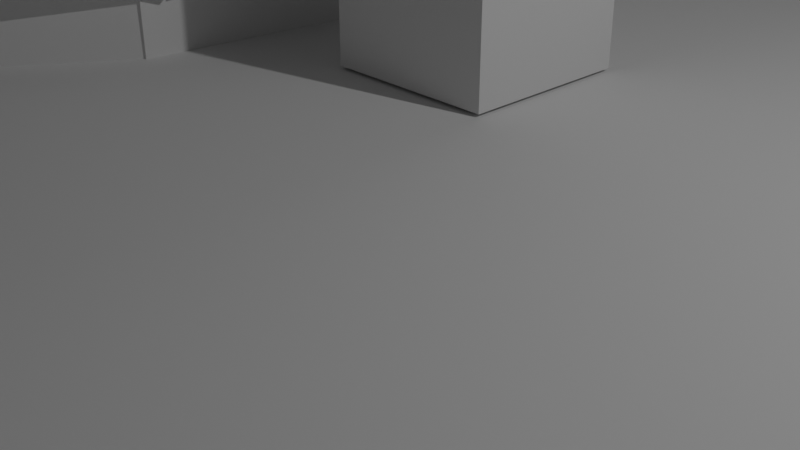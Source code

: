 # Source: blend.blend  (saved by Blender 2.81.16; exported with 4.5.12 LTS)
import bpy
from mathutils import Matrix  # noqa: F401  (used for matrix-valued properties, if any)

bpy.ops.wm.read_factory_settings(use_empty=True)
scene = bpy.context.scene
scene.name = 'Scene'

# ---- collections
col_collection = bpy.data.collections.new('Collection'); scene.collection.children.link(col_collection)
col_ring = bpy.data.collections.new('ring'); col_collection.children.link(col_ring)
col_ring_001 = bpy.data.collections.new('ring.001'); col_collection.children.link(col_ring_001)
col_ring_002 = bpy.data.collections.new('ring.002'); col_collection.children.link(col_ring_002)
col_ring_004 = bpy.data.collections.new('ring.004'); col_collection.children.link(col_ring_004)
col_ring_005 = bpy.data.collections.new('ring.005'); col_collection.children.link(col_ring_005)

# ---- world
world_world = bpy.data.worlds.new('World'); scene.world = world_world
world_world.use_nodes = True; world_world.node_tree.nodes.clear()
_N = world_world.node_tree.nodes; _L = world_world.node_tree.links
n0 = _N.new('ShaderNodeOutputWorld'); n0.name = 'World Output'; n0.location = (300, 300)
n1 = _N.new('ShaderNodeBackground'); n1.name = 'Background'; n1.location = (10, 300)
n1.inputs[0].default_value = (0.05088, 0.05088, 0.05088, 1.0)
_L.new(n1.outputs[0], n0.inputs[0])
n0.is_active_output = True
world_world.color = (0.05088, 0.05088, 0.05088)
world_world.use_sun_shadow = False
world_world.sun_shadow_jitter_overblur = 0.0

# ---- cameras
cam_camera = bpy.data.cameras.new('Camera')
cam_camera.clip_end = 100.0
cam_camera.ortho_scale = 7.314

# ---- lights
light_light = bpy.data.lights.new('Light', 'POINT')
light_light.transmission_factor = 0.0
light_light.energy = 1000.0
light_light.shadow_soft_size = 0.1
light_light.shadow_maximum_resolution = 0.006
light_light.use_absolute_resolution = True

# ---- meshes
me_cube_002 = bpy.data.meshes.new('Cube.002')
me_cube_002.from_pydata([(-1.0, -1.0, -1.0), (-1.0, -1.0, 1.0), (-1.0, 1.0, -1.0), (-1.0, 1.0, 1.0), (1.0, -1.0, -1.0), (1.0, -1.0, 1.0), (1.0, 1.0, -1.0), (1.0, 1.0, 1.0)], [], [(0, 1, 3, 2), (2, 3, 7, 6), (6, 7, 5, 4), (4, 5, 1, 0), (2, 6, 4, 0), (7, 3, 1, 5)])
_uv = me_cube_002.uv_layers.new(name='UVMap')
_uv.uv.foreach_set('vector', [0.375, 0.0, 0.625, 0.0, 0.625, 0.25, 0.375, 0.25, 0.375, 0.25, 0.625, 0.25, 0.625, 0.5, 0.375, 0.5, 0.375, 0.5, 0.625, 0.5, 0.625, 0.75, 0.375, 0.75, 0.375, 0.75, 0.625, 0.75, 0.625, 1.0, 0.375, 1.0, 0.125, 0.5, 0.375, 0.5, 0.375, 0.75, 0.125, 0.75, 0.625, 0.5, 0.875, 0.5, 0.875, 0.75, 0.625, 0.75])
me_cube_002.use_remesh_fix_poles = True
me_cube_002.use_remesh_preserve_attributes = False
me_cube_002.use_mirror_vertex_groups = False
me_cube_002.update()
me_cube_003 = bpy.data.meshes.new('Cube.003')
me_cube_003.from_pydata([(-1.0, -1.0, -1.0), (-1.0, -1.0, 1.0), (-1.0, 1.0, -1.0), (-1.0, 1.0, 1.0), (1.0, -1.0, -1.0), (1.0, -1.0, 1.0), (1.0, 1.0, -1.0), (1.0, 1.0, 1.0)], [], [(0, 1, 3, 2), (2, 3, 7, 6), (6, 7, 5, 4), (4, 5, 1, 0), (2, 6, 4, 0), (7, 3, 1, 5)])
_uv = me_cube_003.uv_layers.new(name='UVMap')
_uv.uv.foreach_set('vector', [0.375, 0.0, 0.625, 0.0, 0.625, 0.25, 0.375, 0.25, 0.375, 0.25, 0.625, 0.25, 0.625, 0.5, 0.375, 0.5, 0.375, 0.5, 0.625, 0.5, 0.625, 0.75, 0.375, 0.75, 0.375, 0.75, 0.625, 0.75, 0.625, 1.0, 0.375, 1.0, 0.125, 0.5, 0.375, 0.5, 0.375, 0.75, 0.125, 0.75, 0.625, 0.5, 0.875, 0.5, 0.875, 0.75, 0.625, 0.75])
me_cube_003.use_remesh_fix_poles = True
me_cube_003.use_remesh_preserve_attributes = False
me_cube_003.use_mirror_vertex_groups = False
me_cube_003.update()
me_cube_004 = bpy.data.meshes.new('Cube.004')
me_cube_004.from_pydata([(-1.0, -1.0, -1.0), (-1.0, -1.0, 1.0), (-1.0, 1.0, -1.0), (-1.0, 1.0, 1.0), (1.0, -1.0, -1.0), (1.0, -1.0, 1.0), (1.0, 1.0, -1.0), (1.0, 1.0, 1.0)], [], [(0, 1, 3, 2), (2, 3, 7, 6), (6, 7, 5, 4), (4, 5, 1, 0), (2, 6, 4, 0), (7, 3, 1, 5)])
_uv = me_cube_004.uv_layers.new(name='UVMap')
_uv.uv.foreach_set('vector', [0.375, 0.0, 0.625, 0.0, 0.625, 0.25, 0.375, 0.25, 0.375, 0.25, 0.625, 0.25, 0.625, 0.5, 0.375, 0.5, 0.375, 0.5, 0.625, 0.5, 0.625, 0.75, 0.375, 0.75, 0.375, 0.75, 0.625, 0.75, 0.625, 1.0, 0.375, 1.0, 0.125, 0.5, 0.375, 0.5, 0.375, 0.75, 0.125, 0.75, 0.625, 0.5, 0.875, 0.5, 0.875, 0.75, 0.625, 0.75])
me_cube_004.use_remesh_fix_poles = True
me_cube_004.use_remesh_preserve_attributes = False
me_cube_004.use_mirror_vertex_groups = False
me_cube_004.update()
me_cube_005 = bpy.data.meshes.new('Cube.005')
me_cube_005.from_pydata([(-1.0, -1.0, -1.0), (-1.0, -1.0, 1.0), (-1.0, 1.0, -1.0), (-1.0, 1.0, 1.0), (1.0, -1.0, -1.0), (1.0, -1.0, 1.0), (1.0, 1.0, -1.0), (1.0, 1.0, 1.0)], [], [(0, 1, 3, 2), (2, 3, 7, 6), (6, 7, 5, 4), (4, 5, 1, 0), (2, 6, 4, 0), (7, 3, 1, 5)])
_uv = me_cube_005.uv_layers.new(name='UVMap')
_uv.uv.foreach_set('vector', [0.375, 0.0, 0.625, 0.0, 0.625, 0.25, 0.375, 0.25, 0.375, 0.25, 0.625, 0.25, 0.625, 0.5, 0.375, 0.5, 0.375, 0.5, 0.625, 0.5, 0.625, 0.75, 0.375, 0.75, 0.375, 0.75, 0.625, 0.75, 0.625, 1.0, 0.375, 1.0, 0.125, 0.5, 0.375, 0.5, 0.375, 0.75, 0.125, 0.75, 0.625, 0.5, 0.875, 0.5, 0.875, 0.75, 0.625, 0.75])
me_cube_005.use_remesh_fix_poles = True
me_cube_005.use_remesh_preserve_attributes = False
me_cube_005.use_mirror_vertex_groups = False
me_cube_005.update()
me_cube_006 = bpy.data.meshes.new('Cube.006')
me_cube_006.from_pydata([(-1.0, -1.0, -1.0), (-1.0, -1.0, 1.0), (-1.0, 1.0, -1.0), (-1.0, 1.0, 1.0), (1.0, -1.0, -1.0), (1.0, -1.0, 1.0), (1.0, 1.0, -1.0), (1.0, 1.0, 1.0)], [], [(0, 1, 3, 2), (2, 3, 7, 6), (6, 7, 5, 4), (4, 5, 1, 0), (2, 6, 4, 0), (7, 3, 1, 5)])
_uv = me_cube_006.uv_layers.new(name='UVMap')
_uv.uv.foreach_set('vector', [0.375, 0.0, 0.625, 0.0, 0.625, 0.25, 0.375, 0.25, 0.375, 0.25, 0.625, 0.25, 0.625, 0.5, 0.375, 0.5, 0.375, 0.5, 0.625, 0.5, 0.625, 0.75, 0.375, 0.75, 0.375, 0.75, 0.625, 0.75, 0.625, 1.0, 0.375, 1.0, 0.125, 0.5, 0.375, 0.5, 0.375, 0.75, 0.125, 0.75, 0.625, 0.5, 0.875, 0.5, 0.875, 0.75, 0.625, 0.75])
me_cube_006.use_remesh_fix_poles = True
me_cube_006.use_remesh_preserve_attributes = False
me_cube_006.use_mirror_vertex_groups = False
me_cube_006.update()
me_cube_007 = bpy.data.meshes.new('Cube.007')
me_cube_007.from_pydata([(-1.0, -1.0, -1.0), (-1.0, -1.0, 1.0), (-1.0, 1.0, -1.0), (-1.0, 1.0, 1.0), (1.0, -1.0, -1.0), (1.0, -1.0, 1.0), (1.0, 1.0, -1.0), (1.0, 1.0, 1.0)], [], [(0, 1, 3, 2), (2, 3, 7, 6), (6, 7, 5, 4), (4, 5, 1, 0), (2, 6, 4, 0), (7, 3, 1, 5)])
_uv = me_cube_007.uv_layers.new(name='UVMap')
_uv.uv.foreach_set('vector', [0.375, 0.0, 0.625, 0.0, 0.625, 0.25, 0.375, 0.25, 0.375, 0.25, 0.625, 0.25, 0.625, 0.5, 0.375, 0.5, 0.375, 0.5, 0.625, 0.5, 0.625, 0.75, 0.375, 0.75, 0.375, 0.75, 0.625, 0.75, 0.625, 1.0, 0.375, 1.0, 0.125, 0.5, 0.375, 0.5, 0.375, 0.75, 0.125, 0.75, 0.625, 0.5, 0.875, 0.5, 0.875, 0.75, 0.625, 0.75])
me_cube_007.use_remesh_fix_poles = True
me_cube_007.use_remesh_preserve_attributes = False
me_cube_007.use_mirror_vertex_groups = False
me_cube_007.update()
me_cube_008 = bpy.data.meshes.new('Cube.008')
me_cube_008.from_pydata([(-1.0, -1.0, -1.0), (-1.0, -1.0, 1.0), (-1.0, 1.0, -1.0), (-1.0, 1.0, 1.0), (1.0, -1.0, -1.0), (1.0, -1.0, 1.0), (1.0, 1.0, -1.0), (1.0, 1.0, 1.0)], [], [(0, 1, 3, 2), (2, 3, 7, 6), (6, 7, 5, 4), (4, 5, 1, 0), (2, 6, 4, 0), (7, 3, 1, 5)])
_uv = me_cube_008.uv_layers.new(name='UVMap')
_uv.uv.foreach_set('vector', [0.375, 0.0, 0.625, 0.0, 0.625, 0.25, 0.375, 0.25, 0.375, 0.25, 0.625, 0.25, 0.625, 0.5, 0.375, 0.5, 0.375, 0.5, 0.625, 0.5, 0.625, 0.75, 0.375, 0.75, 0.375, 0.75, 0.625, 0.75, 0.625, 1.0, 0.375, 1.0, 0.125, 0.5, 0.375, 0.5, 0.375, 0.75, 0.125, 0.75, 0.625, 0.5, 0.875, 0.5, 0.875, 0.75, 0.625, 0.75])
me_cube_008.use_remesh_fix_poles = True
me_cube_008.use_remesh_preserve_attributes = False
me_cube_008.use_mirror_vertex_groups = False
me_cube_008.update()
me_cube_009 = bpy.data.meshes.new('Cube.009')
me_cube_009.from_pydata([(-1.0, -1.0, -1.0), (-1.0, -1.0, 1.0), (-1.0, 1.0, -1.0), (-1.0, 1.0, 1.0), (1.0, -1.0, -1.0), (1.0, -1.0, 1.0), (1.0, 1.0, -1.0), (1.0, 1.0, 1.0)], [], [(0, 1, 3, 2), (2, 3, 7, 6), (6, 7, 5, 4), (4, 5, 1, 0), (2, 6, 4, 0), (7, 3, 1, 5)])
_uv = me_cube_009.uv_layers.new(name='UVMap')
_uv.uv.foreach_set('vector', [0.375, 0.0, 0.625, 0.0, 0.625, 0.25, 0.375, 0.25, 0.375, 0.25, 0.625, 0.25, 0.625, 0.5, 0.375, 0.5, 0.375, 0.5, 0.625, 0.5, 0.625, 0.75, 0.375, 0.75, 0.375, 0.75, 0.625, 0.75, 0.625, 1.0, 0.375, 1.0, 0.125, 0.5, 0.375, 0.5, 0.375, 0.75, 0.125, 0.75, 0.625, 0.5, 0.875, 0.5, 0.875, 0.75, 0.625, 0.75])
me_cube_009.use_remesh_fix_poles = True
me_cube_009.use_remesh_preserve_attributes = False
me_cube_009.use_mirror_vertex_groups = False
me_cube_009.update()
me_cube_010 = bpy.data.meshes.new('Cube.010')
me_cube_010.from_pydata([(-1.0, -1.0, -1.0), (-1.0, -1.0, 1.0), (-1.0, 1.0, -1.0), (-1.0, 1.0, 1.0), (1.0, -1.0, -1.0), (1.0, -1.0, 1.0), (1.0, 1.0, -1.0), (1.0, 1.0, 1.0)], [], [(0, 1, 3, 2), (2, 3, 7, 6), (6, 7, 5, 4), (4, 5, 1, 0), (2, 6, 4, 0), (7, 3, 1, 5)])
_uv = me_cube_010.uv_layers.new(name='UVMap')
_uv.uv.foreach_set('vector', [0.375, 0.0, 0.625, 0.0, 0.625, 0.25, 0.375, 0.25, 0.375, 0.25, 0.625, 0.25, 0.625, 0.5, 0.375, 0.5, 0.375, 0.5, 0.625, 0.5, 0.625, 0.75, 0.375, 0.75, 0.375, 0.75, 0.625, 0.75, 0.625, 1.0, 0.375, 1.0, 0.125, 0.5, 0.375, 0.5, 0.375, 0.75, 0.125, 0.75, 0.625, 0.5, 0.875, 0.5, 0.875, 0.75, 0.625, 0.75])
me_cube_010.use_remesh_fix_poles = True
me_cube_010.use_remesh_preserve_attributes = False
me_cube_010.use_mirror_vertex_groups = False
me_cube_010.update()
me_cube_011 = bpy.data.meshes.new('Cube.011')
me_cube_011.from_pydata([(-1.0, -1.0, -1.0), (-1.0, -1.0, 1.0), (-1.0, 1.0, -1.0), (-1.0, 1.0, 1.0), (1.0, -1.0, -1.0), (1.0, -1.0, 1.0), (1.0, 1.0, -1.0), (1.0, 1.0, 1.0)], [], [(0, 1, 3, 2), (2, 3, 7, 6), (6, 7, 5, 4), (4, 5, 1, 0), (2, 6, 4, 0), (7, 3, 1, 5)])
_uv = me_cube_011.uv_layers.new(name='UVMap')
_uv.uv.foreach_set('vector', [0.375, 0.0, 0.625, 0.0, 0.625, 0.25, 0.375, 0.25, 0.375, 0.25, 0.625, 0.25, 0.625, 0.5, 0.375, 0.5, 0.375, 0.5, 0.625, 0.5, 0.625, 0.75, 0.375, 0.75, 0.375, 0.75, 0.625, 0.75, 0.625, 1.0, 0.375, 1.0, 0.125, 0.5, 0.375, 0.5, 0.375, 0.75, 0.125, 0.75, 0.625, 0.5, 0.875, 0.5, 0.875, 0.75, 0.625, 0.75])
me_cube_011.use_remesh_fix_poles = True
me_cube_011.use_remesh_preserve_attributes = False
me_cube_011.use_mirror_vertex_groups = False
me_cube_011.update()
me_cube_012 = bpy.data.meshes.new('Cube.012')
me_cube_012.from_pydata([(-1.0, -1.0, -1.0), (-1.0, -1.0, 1.0), (-1.0, 1.0, -1.0), (-1.0, 1.0, 1.0), (1.0, -1.0, -1.0), (1.0, -1.0, 1.0), (1.0, 1.0, -1.0), (1.0, 1.0, 1.0)], [], [(0, 1, 3, 2), (2, 3, 7, 6), (6, 7, 5, 4), (4, 5, 1, 0), (2, 6, 4, 0), (7, 3, 1, 5)])
_uv = me_cube_012.uv_layers.new(name='UVMap')
_uv.uv.foreach_set('vector', [0.375, 0.0, 0.625, 0.0, 0.625, 0.25, 0.375, 0.25, 0.375, 0.25, 0.625, 0.25, 0.625, 0.5, 0.375, 0.5, 0.375, 0.5, 0.625, 0.5, 0.625, 0.75, 0.375, 0.75, 0.375, 0.75, 0.625, 0.75, 0.625, 1.0, 0.375, 1.0, 0.125, 0.5, 0.375, 0.5, 0.375, 0.75, 0.125, 0.75, 0.625, 0.5, 0.875, 0.5, 0.875, 0.75, 0.625, 0.75])
me_cube_012.use_remesh_fix_poles = True
me_cube_012.use_remesh_preserve_attributes = False
me_cube_012.use_mirror_vertex_groups = False
me_cube_012.update()
me_cube_013 = bpy.data.meshes.new('Cube.013')
me_cube_013.from_pydata([(-1.0, -1.0, -1.0), (-1.0, -1.0, 1.0), (-1.0, 1.0, -1.0), (-1.0, 1.0, 1.0), (1.0, -1.0, -1.0), (1.0, -1.0, 1.0), (1.0, 1.0, -1.0), (1.0, 1.0, 1.0)], [], [(0, 1, 3, 2), (2, 3, 7, 6), (6, 7, 5, 4), (4, 5, 1, 0), (2, 6, 4, 0), (7, 3, 1, 5)])
_uv = me_cube_013.uv_layers.new(name='UVMap')
_uv.uv.foreach_set('vector', [0.375, 0.0, 0.625, 0.0, 0.625, 0.25, 0.375, 0.25, 0.375, 0.25, 0.625, 0.25, 0.625, 0.5, 0.375, 0.5, 0.375, 0.5, 0.625, 0.5, 0.625, 0.75, 0.375, 0.75, 0.375, 0.75, 0.625, 0.75, 0.625, 1.0, 0.375, 1.0, 0.125, 0.5, 0.375, 0.5, 0.375, 0.75, 0.125, 0.75, 0.625, 0.5, 0.875, 0.5, 0.875, 0.75, 0.625, 0.75])
me_cube_013.use_remesh_fix_poles = True
me_cube_013.use_remesh_preserve_attributes = False
me_cube_013.use_mirror_vertex_groups = False
me_cube_013.update()
me_cube_001 = bpy.data.meshes.new('Cube.001')
me_cube_001.from_pydata([(-1.0, -1.0, -1.0), (-1.0, -1.0, 1.0), (-1.0, 1.0, -1.0), (-1.0, 1.0, 1.0), (1.0, -1.0, -1.0), (1.0, -1.0, 1.0), (1.0, 1.0, -1.0), (1.0, 1.0, 1.0)], [], [(0, 1, 3, 2), (2, 3, 7, 6), (6, 7, 5, 4), (4, 5, 1, 0), (2, 6, 4, 0), (7, 3, 1, 5)])
_uv = me_cube_001.uv_layers.new(name='UVMap')
_uv.uv.foreach_set('vector', [0.375, 0.0, 0.625, 0.0, 0.625, 0.25, 0.375, 0.25, 0.375, 0.25, 0.625, 0.25, 0.625, 0.5, 0.375, 0.5, 0.375, 0.5, 0.625, 0.5, 0.625, 0.75, 0.375, 0.75, 0.375, 0.75, 0.625, 0.75, 0.625, 1.0, 0.375, 1.0, 0.125, 0.5, 0.375, 0.5, 0.375, 0.75, 0.125, 0.75, 0.625, 0.5, 0.875, 0.5, 0.875, 0.75, 0.625, 0.75])
me_cube_001.use_remesh_fix_poles = True
me_cube_001.use_remesh_preserve_attributes = False
me_cube_001.use_mirror_vertex_groups = False
me_cube_001.update()
me_cube_014 = bpy.data.meshes.new('Cube.014')
me_cube_014.from_pydata([(-1.0, -1.0, -1.0), (-1.0, -1.0, 1.0), (-1.0, 1.0, -1.0), (-1.0, 1.0, 1.0), (1.0, -1.0, -1.0), (1.0, -1.0, 1.0), (1.0, 1.0, -1.0), (1.0, 1.0, 1.0)], [], [(0, 1, 3, 2), (2, 3, 7, 6), (6, 7, 5, 4), (4, 5, 1, 0), (2, 6, 4, 0), (7, 3, 1, 5)])
_uv = me_cube_014.uv_layers.new(name='UVMap')
_uv.uv.foreach_set('vector', [0.375, 0.0, 0.625, 0.0, 0.625, 0.25, 0.375, 0.25, 0.375, 0.25, 0.625, 0.25, 0.625, 0.5, 0.375, 0.5, 0.375, 0.5, 0.625, 0.5, 0.625, 0.75, 0.375, 0.75, 0.375, 0.75, 0.625, 0.75, 0.625, 1.0, 0.375, 1.0, 0.125, 0.5, 0.375, 0.5, 0.375, 0.75, 0.125, 0.75, 0.625, 0.5, 0.875, 0.5, 0.875, 0.75, 0.625, 0.75])
me_cube_014.use_remesh_fix_poles = True
me_cube_014.use_remesh_preserve_attributes = False
me_cube_014.use_mirror_vertex_groups = False
me_cube_014.update()
me_cube_015 = bpy.data.meshes.new('Cube.015')
me_cube_015.from_pydata([(-1.0, -1.0, -1.0), (-1.0, -1.0, 1.0), (-1.0, 1.0, -1.0), (-1.0, 1.0, 1.0), (1.0, -1.0, -1.0), (1.0, -1.0, 1.0), (1.0, 1.0, -1.0), (1.0, 1.0, 1.0)], [], [(0, 1, 3, 2), (2, 3, 7, 6), (6, 7, 5, 4), (4, 5, 1, 0), (2, 6, 4, 0), (7, 3, 1, 5)])
_uv = me_cube_015.uv_layers.new(name='UVMap')
_uv.uv.foreach_set('vector', [0.375, 0.0, 0.625, 0.0, 0.625, 0.25, 0.375, 0.25, 0.375, 0.25, 0.625, 0.25, 0.625, 0.5, 0.375, 0.5, 0.375, 0.5, 0.625, 0.5, 0.625, 0.75, 0.375, 0.75, 0.375, 0.75, 0.625, 0.75, 0.625, 1.0, 0.375, 1.0, 0.125, 0.5, 0.375, 0.5, 0.375, 0.75, 0.125, 0.75, 0.625, 0.5, 0.875, 0.5, 0.875, 0.75, 0.625, 0.75])
me_cube_015.use_remesh_fix_poles = True
me_cube_015.use_remesh_preserve_attributes = False
me_cube_015.use_mirror_vertex_groups = False
me_cube_015.update()
me_cube_016 = bpy.data.meshes.new('Cube.016')
me_cube_016.from_pydata([(-1.0, -1.0, -1.0), (-1.0, -1.0, 1.0), (-1.0, 1.0, -1.0), (-1.0, 1.0, 1.0), (1.0, -1.0, -1.0), (1.0, -1.0, 1.0), (1.0, 1.0, -1.0), (1.0, 1.0, 1.0)], [], [(0, 1, 3, 2), (2, 3, 7, 6), (6, 7, 5, 4), (4, 5, 1, 0), (2, 6, 4, 0), (7, 3, 1, 5)])
_uv = me_cube_016.uv_layers.new(name='UVMap')
_uv.uv.foreach_set('vector', [0.375, 0.0, 0.625, 0.0, 0.625, 0.25, 0.375, 0.25, 0.375, 0.25, 0.625, 0.25, 0.625, 0.5, 0.375, 0.5, 0.375, 0.5, 0.625, 0.5, 0.625, 0.75, 0.375, 0.75, 0.375, 0.75, 0.625, 0.75, 0.625, 1.0, 0.375, 1.0, 0.125, 0.5, 0.375, 0.5, 0.375, 0.75, 0.125, 0.75, 0.625, 0.5, 0.875, 0.5, 0.875, 0.75, 0.625, 0.75])
me_cube_016.use_remesh_fix_poles = True
me_cube_016.use_remesh_preserve_attributes = False
me_cube_016.use_mirror_vertex_groups = False
me_cube_016.update()
me_cube_017 = bpy.data.meshes.new('Cube.017')
me_cube_017.from_pydata([(-1.0, -1.0, -1.0), (-1.0, -1.0, 1.0), (-1.0, 1.0, -1.0), (-1.0, 1.0, 1.0), (1.0, -1.0, -1.0), (1.0, -1.0, 1.0), (1.0, 1.0, -1.0), (1.0, 1.0, 1.0)], [], [(0, 1, 3, 2), (2, 3, 7, 6), (6, 7, 5, 4), (4, 5, 1, 0), (2, 6, 4, 0), (7, 3, 1, 5)])
_uv = me_cube_017.uv_layers.new(name='UVMap')
_uv.uv.foreach_set('vector', [0.375, 0.0, 0.625, 0.0, 0.625, 0.25, 0.375, 0.25, 0.375, 0.25, 0.625, 0.25, 0.625, 0.5, 0.375, 0.5, 0.375, 0.5, 0.625, 0.5, 0.625, 0.75, 0.375, 0.75, 0.375, 0.75, 0.625, 0.75, 0.625, 1.0, 0.375, 1.0, 0.125, 0.5, 0.375, 0.5, 0.375, 0.75, 0.125, 0.75, 0.625, 0.5, 0.875, 0.5, 0.875, 0.75, 0.625, 0.75])
me_cube_017.use_remesh_fix_poles = True
me_cube_017.use_remesh_preserve_attributes = False
me_cube_017.use_mirror_vertex_groups = False
me_cube_017.update()
me_cube_018 = bpy.data.meshes.new('Cube.018')
me_cube_018.from_pydata([(-1.0, -1.0, -1.0), (-1.0, -1.0, 1.0), (-1.0, 1.0, -1.0), (-1.0, 1.0, 1.0), (1.0, -1.0, -1.0), (1.0, -1.0, 1.0), (1.0, 1.0, -1.0), (1.0, 1.0, 1.0)], [], [(0, 1, 3, 2), (2, 3, 7, 6), (6, 7, 5, 4), (4, 5, 1, 0), (2, 6, 4, 0), (7, 3, 1, 5)])
_uv = me_cube_018.uv_layers.new(name='UVMap')
_uv.uv.foreach_set('vector', [0.375, 0.0, 0.625, 0.0, 0.625, 0.25, 0.375, 0.25, 0.375, 0.25, 0.625, 0.25, 0.625, 0.5, 0.375, 0.5, 0.375, 0.5, 0.625, 0.5, 0.625, 0.75, 0.375, 0.75, 0.375, 0.75, 0.625, 0.75, 0.625, 1.0, 0.375, 1.0, 0.125, 0.5, 0.375, 0.5, 0.375, 0.75, 0.125, 0.75, 0.625, 0.5, 0.875, 0.5, 0.875, 0.75, 0.625, 0.75])
me_cube_018.use_remesh_fix_poles = True
me_cube_018.use_remesh_preserve_attributes = False
me_cube_018.use_mirror_vertex_groups = False
me_cube_018.update()
me_cube_019 = bpy.data.meshes.new('Cube.019')
me_cube_019.from_pydata([(-1.0, -1.0, -1.0), (-1.0, -1.0, 1.0), (-1.0, 1.0, -1.0), (-1.0, 1.0, 1.0), (1.0, -1.0, -1.0), (1.0, -1.0, 1.0), (1.0, 1.0, -1.0), (1.0, 1.0, 1.0)], [], [(0, 1, 3, 2), (2, 3, 7, 6), (6, 7, 5, 4), (4, 5, 1, 0), (2, 6, 4, 0), (7, 3, 1, 5)])
_uv = me_cube_019.uv_layers.new(name='UVMap')
_uv.uv.foreach_set('vector', [0.375, 0.0, 0.625, 0.0, 0.625, 0.25, 0.375, 0.25, 0.375, 0.25, 0.625, 0.25, 0.625, 0.5, 0.375, 0.5, 0.375, 0.5, 0.625, 0.5, 0.625, 0.75, 0.375, 0.75, 0.375, 0.75, 0.625, 0.75, 0.625, 1.0, 0.375, 1.0, 0.125, 0.5, 0.375, 0.5, 0.375, 0.75, 0.125, 0.75, 0.625, 0.5, 0.875, 0.5, 0.875, 0.75, 0.625, 0.75])
me_cube_019.use_remesh_fix_poles = True
me_cube_019.use_remesh_preserve_attributes = False
me_cube_019.use_mirror_vertex_groups = False
me_cube_019.update()
me_cube_020 = bpy.data.meshes.new('Cube.020')
me_cube_020.from_pydata([(-1.0, -1.0, -1.0), (-1.0, -1.0, 1.0), (-1.0, 1.0, -1.0), (-1.0, 1.0, 1.0), (1.0, -1.0, -1.0), (1.0, -1.0, 1.0), (1.0, 1.0, -1.0), (1.0, 1.0, 1.0)], [], [(0, 1, 3, 2), (2, 3, 7, 6), (6, 7, 5, 4), (4, 5, 1, 0), (2, 6, 4, 0), (7, 3, 1, 5)])
_uv = me_cube_020.uv_layers.new(name='UVMap')
_uv.uv.foreach_set('vector', [0.375, 0.0, 0.625, 0.0, 0.625, 0.25, 0.375, 0.25, 0.375, 0.25, 0.625, 0.25, 0.625, 0.5, 0.375, 0.5, 0.375, 0.5, 0.625, 0.5, 0.625, 0.75, 0.375, 0.75, 0.375, 0.75, 0.625, 0.75, 0.625, 1.0, 0.375, 1.0, 0.125, 0.5, 0.375, 0.5, 0.375, 0.75, 0.125, 0.75, 0.625, 0.5, 0.875, 0.5, 0.875, 0.75, 0.625, 0.75])
me_cube_020.use_remesh_fix_poles = True
me_cube_020.use_remesh_preserve_attributes = False
me_cube_020.use_mirror_vertex_groups = False
me_cube_020.update()
me_cube_021 = bpy.data.meshes.new('Cube.021')
me_cube_021.from_pydata([(-1.0, -1.0, -1.0), (-1.0, -1.0, 1.0), (-1.0, 1.0, -1.0), (-1.0, 1.0, 1.0), (1.0, -1.0, -1.0), (1.0, -1.0, 1.0), (1.0, 1.0, -1.0), (1.0, 1.0, 1.0)], [], [(0, 1, 3, 2), (2, 3, 7, 6), (6, 7, 5, 4), (4, 5, 1, 0), (2, 6, 4, 0), (7, 3, 1, 5)])
_uv = me_cube_021.uv_layers.new(name='UVMap')
_uv.uv.foreach_set('vector', [0.375, 0.0, 0.625, 0.0, 0.625, 0.25, 0.375, 0.25, 0.375, 0.25, 0.625, 0.25, 0.625, 0.5, 0.375, 0.5, 0.375, 0.5, 0.625, 0.5, 0.625, 0.75, 0.375, 0.75, 0.375, 0.75, 0.625, 0.75, 0.625, 1.0, 0.375, 1.0, 0.125, 0.5, 0.375, 0.5, 0.375, 0.75, 0.125, 0.75, 0.625, 0.5, 0.875, 0.5, 0.875, 0.75, 0.625, 0.75])
me_cube_021.use_remesh_fix_poles = True
me_cube_021.use_remesh_preserve_attributes = False
me_cube_021.use_mirror_vertex_groups = False
me_cube_021.update()
me_cube_022 = bpy.data.meshes.new('Cube.022')
me_cube_022.from_pydata([(-1.0, -1.0, -1.0), (-1.0, -1.0, 1.0), (-1.0, 1.0, -1.0), (-1.0, 1.0, 1.0), (1.0, -1.0, -1.0), (1.0, -1.0, 1.0), (1.0, 1.0, -1.0), (1.0, 1.0, 1.0)], [], [(0, 1, 3, 2), (2, 3, 7, 6), (6, 7, 5, 4), (4, 5, 1, 0), (2, 6, 4, 0), (7, 3, 1, 5)])
_uv = me_cube_022.uv_layers.new(name='UVMap')
_uv.uv.foreach_set('vector', [0.375, 0.0, 0.625, 0.0, 0.625, 0.25, 0.375, 0.25, 0.375, 0.25, 0.625, 0.25, 0.625, 0.5, 0.375, 0.5, 0.375, 0.5, 0.625, 0.5, 0.625, 0.75, 0.375, 0.75, 0.375, 0.75, 0.625, 0.75, 0.625, 1.0, 0.375, 1.0, 0.125, 0.5, 0.375, 0.5, 0.375, 0.75, 0.125, 0.75, 0.625, 0.5, 0.875, 0.5, 0.875, 0.75, 0.625, 0.75])
me_cube_022.use_remesh_fix_poles = True
me_cube_022.use_remesh_preserve_attributes = False
me_cube_022.use_mirror_vertex_groups = False
me_cube_022.update()
me_cube_023 = bpy.data.meshes.new('Cube.023')
me_cube_023.from_pydata([(-1.0, -1.0, -1.0), (-1.0, -1.0, 1.0), (-1.0, 1.0, -1.0), (-1.0, 1.0, 1.0), (1.0, -1.0, -1.0), (1.0, -1.0, 1.0), (1.0, 1.0, -1.0), (1.0, 1.0, 1.0)], [], [(0, 1, 3, 2), (2, 3, 7, 6), (6, 7, 5, 4), (4, 5, 1, 0), (2, 6, 4, 0), (7, 3, 1, 5)])
_uv = me_cube_023.uv_layers.new(name='UVMap')
_uv.uv.foreach_set('vector', [0.375, 0.0, 0.625, 0.0, 0.625, 0.25, 0.375, 0.25, 0.375, 0.25, 0.625, 0.25, 0.625, 0.5, 0.375, 0.5, 0.375, 0.5, 0.625, 0.5, 0.625, 0.75, 0.375, 0.75, 0.375, 0.75, 0.625, 0.75, 0.625, 1.0, 0.375, 1.0, 0.125, 0.5, 0.375, 0.5, 0.375, 0.75, 0.125, 0.75, 0.625, 0.5, 0.875, 0.5, 0.875, 0.75, 0.625, 0.75])
me_cube_023.use_remesh_fix_poles = True
me_cube_023.use_remesh_preserve_attributes = False
me_cube_023.use_mirror_vertex_groups = False
me_cube_023.update()
me_cube_024 = bpy.data.meshes.new('Cube.024')
me_cube_024.from_pydata([(-1.0, -1.0, -1.0), (-1.0, -1.0, 1.0), (-1.0, 1.0, -1.0), (-1.0, 1.0, 1.0), (1.0, -1.0, -1.0), (1.0, -1.0, 1.0), (1.0, 1.0, -1.0), (1.0, 1.0, 1.0)], [], [(0, 1, 3, 2), (2, 3, 7, 6), (6, 7, 5, 4), (4, 5, 1, 0), (2, 6, 4, 0), (7, 3, 1, 5)])
_uv = me_cube_024.uv_layers.new(name='UVMap')
_uv.uv.foreach_set('vector', [0.375, 0.0, 0.625, 0.0, 0.625, 0.25, 0.375, 0.25, 0.375, 0.25, 0.625, 0.25, 0.625, 0.5, 0.375, 0.5, 0.375, 0.5, 0.625, 0.5, 0.625, 0.75, 0.375, 0.75, 0.375, 0.75, 0.625, 0.75, 0.625, 1.0, 0.375, 1.0, 0.125, 0.5, 0.375, 0.5, 0.375, 0.75, 0.125, 0.75, 0.625, 0.5, 0.875, 0.5, 0.875, 0.75, 0.625, 0.75])
me_cube_024.use_remesh_fix_poles = True
me_cube_024.use_remesh_preserve_attributes = False
me_cube_024.use_mirror_vertex_groups = False
me_cube_024.update()
me_cube_025 = bpy.data.meshes.new('Cube.025')
me_cube_025.from_pydata([(-1.0, -1.0, -1.0), (-1.0, -1.0, 1.0), (-1.0, 1.0, -1.0), (-1.0, 1.0, 1.0), (1.0, -1.0, -1.0), (1.0, -1.0, 1.0), (1.0, 1.0, -1.0), (1.0, 1.0, 1.0)], [], [(0, 1, 3, 2), (2, 3, 7, 6), (6, 7, 5, 4), (4, 5, 1, 0), (2, 6, 4, 0), (7, 3, 1, 5)])
_uv = me_cube_025.uv_layers.new(name='UVMap')
_uv.uv.foreach_set('vector', [0.375, 0.0, 0.625, 0.0, 0.625, 0.25, 0.375, 0.25, 0.375, 0.25, 0.625, 0.25, 0.625, 0.5, 0.375, 0.5, 0.375, 0.5, 0.625, 0.5, 0.625, 0.75, 0.375, 0.75, 0.375, 0.75, 0.625, 0.75, 0.625, 1.0, 0.375, 1.0, 0.125, 0.5, 0.375, 0.5, 0.375, 0.75, 0.125, 0.75, 0.625, 0.5, 0.875, 0.5, 0.875, 0.75, 0.625, 0.75])
me_cube_025.use_remesh_fix_poles = True
me_cube_025.use_remesh_preserve_attributes = False
me_cube_025.use_mirror_vertex_groups = False
me_cube_025.update()
me_cube_026 = bpy.data.meshes.new('Cube.026')
me_cube_026.from_pydata([(-1.0, -1.0, -1.0), (-1.0, -1.0, 1.0), (-1.0, 1.0, -1.0), (-1.0, 1.0, 1.0), (1.0, -1.0, -1.0), (1.0, -1.0, 1.0), (1.0, 1.0, -1.0), (1.0, 1.0, 1.0)], [], [(0, 1, 3, 2), (2, 3, 7, 6), (6, 7, 5, 4), (4, 5, 1, 0), (2, 6, 4, 0), (7, 3, 1, 5)])
_uv = me_cube_026.uv_layers.new(name='UVMap')
_uv.uv.foreach_set('vector', [0.375, 0.0, 0.625, 0.0, 0.625, 0.25, 0.375, 0.25, 0.375, 0.25, 0.625, 0.25, 0.625, 0.5, 0.375, 0.5, 0.375, 0.5, 0.625, 0.5, 0.625, 0.75, 0.375, 0.75, 0.375, 0.75, 0.625, 0.75, 0.625, 1.0, 0.375, 1.0, 0.125, 0.5, 0.375, 0.5, 0.375, 0.75, 0.125, 0.75, 0.625, 0.5, 0.875, 0.5, 0.875, 0.75, 0.625, 0.75])
me_cube_026.use_remesh_fix_poles = True
me_cube_026.use_remesh_preserve_attributes = False
me_cube_026.use_mirror_vertex_groups = False
me_cube_026.update()
me_cube_027 = bpy.data.meshes.new('Cube.027')
me_cube_027.from_pydata([(-1.0, -1.0, -1.0), (-1.0, -1.0, 1.0), (-1.0, 1.0, -1.0), (-1.0, 1.0, 1.0), (1.0, -1.0, -1.0), (1.0, -1.0, 1.0), (1.0, 1.0, -1.0), (1.0, 1.0, 1.0)], [], [(0, 1, 3, 2), (2, 3, 7, 6), (6, 7, 5, 4), (4, 5, 1, 0), (2, 6, 4, 0), (7, 3, 1, 5)])
_uv = me_cube_027.uv_layers.new(name='UVMap')
_uv.uv.foreach_set('vector', [0.375, 0.0, 0.625, 0.0, 0.625, 0.25, 0.375, 0.25, 0.375, 0.25, 0.625, 0.25, 0.625, 0.5, 0.375, 0.5, 0.375, 0.5, 0.625, 0.5, 0.625, 0.75, 0.375, 0.75, 0.375, 0.75, 0.625, 0.75, 0.625, 1.0, 0.375, 1.0, 0.125, 0.5, 0.375, 0.5, 0.375, 0.75, 0.125, 0.75, 0.625, 0.5, 0.875, 0.5, 0.875, 0.75, 0.625, 0.75])
me_cube_027.use_remesh_fix_poles = True
me_cube_027.use_remesh_preserve_attributes = False
me_cube_027.use_mirror_vertex_groups = False
me_cube_027.update()
me_cube_028 = bpy.data.meshes.new('Cube.028')
me_cube_028.from_pydata([(-1.0, -1.0, -1.0), (-1.0, -1.0, 1.0), (-1.0, 1.0, -1.0), (-1.0, 1.0, 1.0), (1.0, -1.0, -1.0), (1.0, -1.0, 1.0), (1.0, 1.0, -1.0), (1.0, 1.0, 1.0)], [], [(0, 1, 3, 2), (2, 3, 7, 6), (6, 7, 5, 4), (4, 5, 1, 0), (2, 6, 4, 0), (7, 3, 1, 5)])
_uv = me_cube_028.uv_layers.new(name='UVMap')
_uv.uv.foreach_set('vector', [0.375, 0.0, 0.625, 0.0, 0.625, 0.25, 0.375, 0.25, 0.375, 0.25, 0.625, 0.25, 0.625, 0.5, 0.375, 0.5, 0.375, 0.5, 0.625, 0.5, 0.625, 0.75, 0.375, 0.75, 0.375, 0.75, 0.625, 0.75, 0.625, 1.0, 0.375, 1.0, 0.125, 0.5, 0.375, 0.5, 0.375, 0.75, 0.125, 0.75, 0.625, 0.5, 0.875, 0.5, 0.875, 0.75, 0.625, 0.75])
me_cube_028.use_remesh_fix_poles = True
me_cube_028.use_remesh_preserve_attributes = False
me_cube_028.use_mirror_vertex_groups = False
me_cube_028.update()
me_cube_029 = bpy.data.meshes.new('Cube.029')
me_cube_029.from_pydata([(-1.0, -1.0, -1.0), (-1.0, -1.0, 1.0), (-1.0, 1.0, -1.0), (-1.0, 1.0, 1.0), (1.0, -1.0, -1.0), (1.0, -1.0, 1.0), (1.0, 1.0, -1.0), (1.0, 1.0, 1.0)], [], [(0, 1, 3, 2), (2, 3, 7, 6), (6, 7, 5, 4), (4, 5, 1, 0), (2, 6, 4, 0), (7, 3, 1, 5)])
_uv = me_cube_029.uv_layers.new(name='UVMap')
_uv.uv.foreach_set('vector', [0.375, 0.0, 0.625, 0.0, 0.625, 0.25, 0.375, 0.25, 0.375, 0.25, 0.625, 0.25, 0.625, 0.5, 0.375, 0.5, 0.375, 0.5, 0.625, 0.5, 0.625, 0.75, 0.375, 0.75, 0.375, 0.75, 0.625, 0.75, 0.625, 1.0, 0.375, 1.0, 0.125, 0.5, 0.375, 0.5, 0.375, 0.75, 0.125, 0.75, 0.625, 0.5, 0.875, 0.5, 0.875, 0.75, 0.625, 0.75])
me_cube_029.use_remesh_fix_poles = True
me_cube_029.use_remesh_preserve_attributes = False
me_cube_029.use_mirror_vertex_groups = False
me_cube_029.update()
me_cube_030 = bpy.data.meshes.new('Cube.030')
me_cube_030.from_pydata([(-1.0, -1.0, -1.0), (-1.0, -1.0, 1.0), (-1.0, 1.0, -1.0), (-1.0, 1.0, 1.0), (1.0, -1.0, -1.0), (1.0, -1.0, 1.0), (1.0, 1.0, -1.0), (1.0, 1.0, 1.0)], [], [(0, 1, 3, 2), (2, 3, 7, 6), (6, 7, 5, 4), (4, 5, 1, 0), (2, 6, 4, 0), (7, 3, 1, 5)])
_uv = me_cube_030.uv_layers.new(name='UVMap')
_uv.uv.foreach_set('vector', [0.375, 0.0, 0.625, 0.0, 0.625, 0.25, 0.375, 0.25, 0.375, 0.25, 0.625, 0.25, 0.625, 0.5, 0.375, 0.5, 0.375, 0.5, 0.625, 0.5, 0.625, 0.75, 0.375, 0.75, 0.375, 0.75, 0.625, 0.75, 0.625, 1.0, 0.375, 1.0, 0.125, 0.5, 0.375, 0.5, 0.375, 0.75, 0.125, 0.75, 0.625, 0.5, 0.875, 0.5, 0.875, 0.75, 0.625, 0.75])
me_cube_030.use_remesh_fix_poles = True
me_cube_030.use_remesh_preserve_attributes = False
me_cube_030.use_mirror_vertex_groups = False
me_cube_030.update()
me_cube_031 = bpy.data.meshes.new('Cube.031')
me_cube_031.from_pydata([(-1.0, -1.0, -1.0), (-1.0, -1.0, 1.0), (-1.0, 1.0, -1.0), (-1.0, 1.0, 1.0), (1.0, -1.0, -1.0), (1.0, -1.0, 1.0), (1.0, 1.0, -1.0), (1.0, 1.0, 1.0)], [], [(0, 1, 3, 2), (2, 3, 7, 6), (6, 7, 5, 4), (4, 5, 1, 0), (2, 6, 4, 0), (7, 3, 1, 5)])
_uv = me_cube_031.uv_layers.new(name='UVMap')
_uv.uv.foreach_set('vector', [0.375, 0.0, 0.625, 0.0, 0.625, 0.25, 0.375, 0.25, 0.375, 0.25, 0.625, 0.25, 0.625, 0.5, 0.375, 0.5, 0.375, 0.5, 0.625, 0.5, 0.625, 0.75, 0.375, 0.75, 0.375, 0.75, 0.625, 0.75, 0.625, 1.0, 0.375, 1.0, 0.125, 0.5, 0.375, 0.5, 0.375, 0.75, 0.125, 0.75, 0.625, 0.5, 0.875, 0.5, 0.875, 0.75, 0.625, 0.75])
me_cube_031.use_remesh_fix_poles = True
me_cube_031.use_remesh_preserve_attributes = False
me_cube_031.use_mirror_vertex_groups = False
me_cube_031.update()
me_cube_032 = bpy.data.meshes.new('Cube.032')
me_cube_032.from_pydata([(-1.0, -1.0, -1.0), (-1.0, -1.0, 1.0), (-1.0, 1.0, -1.0), (-1.0, 1.0, 1.0), (1.0, -1.0, -1.0), (1.0, -1.0, 1.0), (1.0, 1.0, -1.0), (1.0, 1.0, 1.0)], [], [(0, 1, 3, 2), (2, 3, 7, 6), (6, 7, 5, 4), (4, 5, 1, 0), (2, 6, 4, 0), (7, 3, 1, 5)])
_uv = me_cube_032.uv_layers.new(name='UVMap')
_uv.uv.foreach_set('vector', [0.375, 0.0, 0.625, 0.0, 0.625, 0.25, 0.375, 0.25, 0.375, 0.25, 0.625, 0.25, 0.625, 0.5, 0.375, 0.5, 0.375, 0.5, 0.625, 0.5, 0.625, 0.75, 0.375, 0.75, 0.375, 0.75, 0.625, 0.75, 0.625, 1.0, 0.375, 1.0, 0.125, 0.5, 0.375, 0.5, 0.375, 0.75, 0.125, 0.75, 0.625, 0.5, 0.875, 0.5, 0.875, 0.75, 0.625, 0.75])
me_cube_032.use_remesh_fix_poles = True
me_cube_032.use_remesh_preserve_attributes = False
me_cube_032.use_mirror_vertex_groups = False
me_cube_032.update()
me_cube_033 = bpy.data.meshes.new('Cube.033')
me_cube_033.from_pydata([(-1.0, -1.0, -1.0), (-1.0, -1.0, 1.0), (-1.0, 1.0, -1.0), (-1.0, 1.0, 1.0), (1.0, -1.0, -1.0), (1.0, -1.0, 1.0), (1.0, 1.0, -1.0), (1.0, 1.0, 1.0)], [], [(0, 1, 3, 2), (2, 3, 7, 6), (6, 7, 5, 4), (4, 5, 1, 0), (2, 6, 4, 0), (7, 3, 1, 5)])
_uv = me_cube_033.uv_layers.new(name='UVMap')
_uv.uv.foreach_set('vector', [0.375, 0.0, 0.625, 0.0, 0.625, 0.25, 0.375, 0.25, 0.375, 0.25, 0.625, 0.25, 0.625, 0.5, 0.375, 0.5, 0.375, 0.5, 0.625, 0.5, 0.625, 0.75, 0.375, 0.75, 0.375, 0.75, 0.625, 0.75, 0.625, 1.0, 0.375, 1.0, 0.125, 0.5, 0.375, 0.5, 0.375, 0.75, 0.125, 0.75, 0.625, 0.5, 0.875, 0.5, 0.875, 0.75, 0.625, 0.75])
me_cube_033.use_remesh_fix_poles = True
me_cube_033.use_remesh_preserve_attributes = False
me_cube_033.use_mirror_vertex_groups = False
me_cube_033.update()
me_cube_034 = bpy.data.meshes.new('Cube.034')
me_cube_034.from_pydata([(-1.0, -1.0, -1.0), (-1.0, -1.0, 1.0), (-1.0, 1.0, -1.0), (-1.0, 1.0, 1.0), (1.0, -1.0, -1.0), (1.0, -1.0, 1.0), (1.0, 1.0, -1.0), (1.0, 1.0, 1.0)], [], [(0, 1, 3, 2), (2, 3, 7, 6), (6, 7, 5, 4), (4, 5, 1, 0), (2, 6, 4, 0), (7, 3, 1, 5)])
_uv = me_cube_034.uv_layers.new(name='UVMap')
_uv.uv.foreach_set('vector', [0.375, 0.0, 0.625, 0.0, 0.625, 0.25, 0.375, 0.25, 0.375, 0.25, 0.625, 0.25, 0.625, 0.5, 0.375, 0.5, 0.375, 0.5, 0.625, 0.5, 0.625, 0.75, 0.375, 0.75, 0.375, 0.75, 0.625, 0.75, 0.625, 1.0, 0.375, 1.0, 0.125, 0.5, 0.375, 0.5, 0.375, 0.75, 0.125, 0.75, 0.625, 0.5, 0.875, 0.5, 0.875, 0.75, 0.625, 0.75])
me_cube_034.use_remesh_fix_poles = True
me_cube_034.use_remesh_preserve_attributes = False
me_cube_034.use_mirror_vertex_groups = False
me_cube_034.update()
me_cube_035 = bpy.data.meshes.new('Cube.035')
me_cube_035.from_pydata([(-1.0, -1.0, -1.0), (-1.0, -1.0, 1.0), (-1.0, 1.0, -1.0), (-1.0, 1.0, 1.0), (1.0, -1.0, -1.0), (1.0, -1.0, 1.0), (1.0, 1.0, -1.0), (1.0, 1.0, 1.0)], [], [(0, 1, 3, 2), (2, 3, 7, 6), (6, 7, 5, 4), (4, 5, 1, 0), (2, 6, 4, 0), (7, 3, 1, 5)])
_uv = me_cube_035.uv_layers.new(name='UVMap')
_uv.uv.foreach_set('vector', [0.375, 0.0, 0.625, 0.0, 0.625, 0.25, 0.375, 0.25, 0.375, 0.25, 0.625, 0.25, 0.625, 0.5, 0.375, 0.5, 0.375, 0.5, 0.625, 0.5, 0.625, 0.75, 0.375, 0.75, 0.375, 0.75, 0.625, 0.75, 0.625, 1.0, 0.375, 1.0, 0.125, 0.5, 0.375, 0.5, 0.375, 0.75, 0.125, 0.75, 0.625, 0.5, 0.875, 0.5, 0.875, 0.75, 0.625, 0.75])
me_cube_035.use_remesh_fix_poles = True
me_cube_035.use_remesh_preserve_attributes = False
me_cube_035.use_mirror_vertex_groups = False
me_cube_035.update()
me_cube_036 = bpy.data.meshes.new('Cube.036')
me_cube_036.from_pydata([(-1.0, -1.0, -1.0), (-1.0, -1.0, 1.0), (-1.0, 1.0, -1.0), (-1.0, 1.0, 1.0), (1.0, -1.0, -1.0), (1.0, -1.0, 1.0), (1.0, 1.0, -1.0), (1.0, 1.0, 1.0)], [], [(0, 1, 3, 2), (2, 3, 7, 6), (6, 7, 5, 4), (4, 5, 1, 0), (2, 6, 4, 0), (7, 3, 1, 5)])
_uv = me_cube_036.uv_layers.new(name='UVMap')
_uv.uv.foreach_set('vector', [0.375, 0.0, 0.625, 0.0, 0.625, 0.25, 0.375, 0.25, 0.375, 0.25, 0.625, 0.25, 0.625, 0.5, 0.375, 0.5, 0.375, 0.5, 0.625, 0.5, 0.625, 0.75, 0.375, 0.75, 0.375, 0.75, 0.625, 0.75, 0.625, 1.0, 0.375, 1.0, 0.125, 0.5, 0.375, 0.5, 0.375, 0.75, 0.125, 0.75, 0.625, 0.5, 0.875, 0.5, 0.875, 0.75, 0.625, 0.75])
me_cube_036.use_remesh_fix_poles = True
me_cube_036.use_remesh_preserve_attributes = False
me_cube_036.use_mirror_vertex_groups = False
me_cube_036.update()
me_cube_037 = bpy.data.meshes.new('Cube.037')
me_cube_037.from_pydata([(-1.0, -1.0, -1.0), (-1.0, -1.0, 1.0), (-1.0, 1.0, -1.0), (-1.0, 1.0, 1.0), (1.0, -1.0, -1.0), (1.0, -1.0, 1.0), (1.0, 1.0, -1.0), (1.0, 1.0, 1.0)], [], [(0, 1, 3, 2), (2, 3, 7, 6), (6, 7, 5, 4), (4, 5, 1, 0), (2, 6, 4, 0), (7, 3, 1, 5)])
_uv = me_cube_037.uv_layers.new(name='UVMap')
_uv.uv.foreach_set('vector', [0.375, 0.0, 0.625, 0.0, 0.625, 0.25, 0.375, 0.25, 0.375, 0.25, 0.625, 0.25, 0.625, 0.5, 0.375, 0.5, 0.375, 0.5, 0.625, 0.5, 0.625, 0.75, 0.375, 0.75, 0.375, 0.75, 0.625, 0.75, 0.625, 1.0, 0.375, 1.0, 0.125, 0.5, 0.375, 0.5, 0.375, 0.75, 0.125, 0.75, 0.625, 0.5, 0.875, 0.5, 0.875, 0.75, 0.625, 0.75])
me_cube_037.use_remesh_fix_poles = True
me_cube_037.use_remesh_preserve_attributes = False
me_cube_037.use_mirror_vertex_groups = False
me_cube_037.update()
me_cube_038 = bpy.data.meshes.new('Cube.038')
me_cube_038.from_pydata([(-1.0, -1.0, -1.0), (-1.0, -1.0, 1.0), (-1.0, 1.0, -1.0), (-1.0, 1.0, 1.0), (1.0, -1.0, -1.0), (1.0, -1.0, 1.0), (1.0, 1.0, -1.0), (1.0, 1.0, 1.0)], [], [(0, 1, 3, 2), (2, 3, 7, 6), (6, 7, 5, 4), (4, 5, 1, 0), (2, 6, 4, 0), (7, 3, 1, 5)])
_uv = me_cube_038.uv_layers.new(name='UVMap')
_uv.uv.foreach_set('vector', [0.375, 0.0, 0.625, 0.0, 0.625, 0.25, 0.375, 0.25, 0.375, 0.25, 0.625, 0.25, 0.625, 0.5, 0.375, 0.5, 0.375, 0.5, 0.625, 0.5, 0.625, 0.75, 0.375, 0.75, 0.375, 0.75, 0.625, 0.75, 0.625, 1.0, 0.375, 1.0, 0.125, 0.5, 0.375, 0.5, 0.375, 0.75, 0.125, 0.75, 0.625, 0.5, 0.875, 0.5, 0.875, 0.75, 0.625, 0.75])
me_cube_038.use_remesh_fix_poles = True
me_cube_038.use_remesh_preserve_attributes = False
me_cube_038.use_mirror_vertex_groups = False
me_cube_038.update()
me_cube_039 = bpy.data.meshes.new('Cube.039')
me_cube_039.from_pydata([(-1.0, -1.0, -1.0), (-1.0, -1.0, 1.0), (-1.0, 1.0, -1.0), (-1.0, 1.0, 1.0), (1.0, -1.0, -1.0), (1.0, -1.0, 1.0), (1.0, 1.0, -1.0), (1.0, 1.0, 1.0)], [], [(0, 1, 3, 2), (2, 3, 7, 6), (6, 7, 5, 4), (4, 5, 1, 0), (2, 6, 4, 0), (7, 3, 1, 5)])
_uv = me_cube_039.uv_layers.new(name='UVMap')
_uv.uv.foreach_set('vector', [0.375, 0.0, 0.625, 0.0, 0.625, 0.25, 0.375, 0.25, 0.375, 0.25, 0.625, 0.25, 0.625, 0.5, 0.375, 0.5, 0.375, 0.5, 0.625, 0.5, 0.625, 0.75, 0.375, 0.75, 0.375, 0.75, 0.625, 0.75, 0.625, 1.0, 0.375, 1.0, 0.125, 0.5, 0.375, 0.5, 0.375, 0.75, 0.125, 0.75, 0.625, 0.5, 0.875, 0.5, 0.875, 0.75, 0.625, 0.75])
me_cube_039.use_remesh_fix_poles = True
me_cube_039.use_remesh_preserve_attributes = False
me_cube_039.use_mirror_vertex_groups = False
me_cube_039.update()
me_cube_053 = bpy.data.meshes.new('Cube.053')
me_cube_053.from_pydata([(-1.0, -1.0, -1.0), (-1.0, -1.0, 1.0), (-1.0, 1.0, -1.0), (-1.0, 1.0, 1.0), (1.0, -1.0, -1.0), (1.0, -1.0, 1.0), (1.0, 1.0, -1.0), (1.0, 1.0, 1.0)], [], [(0, 1, 3, 2), (2, 3, 7, 6), (6, 7, 5, 4), (4, 5, 1, 0), (2, 6, 4, 0), (7, 3, 1, 5)])
_uv = me_cube_053.uv_layers.new(name='UVMap')
_uv.uv.foreach_set('vector', [0.375, 0.0, 0.625, 0.0, 0.625, 0.25, 0.375, 0.25, 0.375, 0.25, 0.625, 0.25, 0.625, 0.5, 0.375, 0.5, 0.375, 0.5, 0.625, 0.5, 0.625, 0.75, 0.375, 0.75, 0.375, 0.75, 0.625, 0.75, 0.625, 1.0, 0.375, 1.0, 0.125, 0.5, 0.375, 0.5, 0.375, 0.75, 0.125, 0.75, 0.625, 0.5, 0.875, 0.5, 0.875, 0.75, 0.625, 0.75])
me_cube_053.use_remesh_fix_poles = True
me_cube_053.use_remesh_preserve_attributes = False
me_cube_053.use_mirror_vertex_groups = False
me_cube_053.update()
me_cube_054 = bpy.data.meshes.new('Cube.054')
me_cube_054.from_pydata([(-1.0, -1.0, -1.0), (-1.0, -1.0, 1.0), (-1.0, 1.0, -1.0), (-1.0, 1.0, 1.0), (1.0, -1.0, -1.0), (1.0, -1.0, 1.0), (1.0, 1.0, -1.0), (1.0, 1.0, 1.0)], [], [(0, 1, 3, 2), (2, 3, 7, 6), (6, 7, 5, 4), (4, 5, 1, 0), (2, 6, 4, 0), (7, 3, 1, 5)])
_uv = me_cube_054.uv_layers.new(name='UVMap')
_uv.uv.foreach_set('vector', [0.375, 0.0, 0.625, 0.0, 0.625, 0.25, 0.375, 0.25, 0.375, 0.25, 0.625, 0.25, 0.625, 0.5, 0.375, 0.5, 0.375, 0.5, 0.625, 0.5, 0.625, 0.75, 0.375, 0.75, 0.375, 0.75, 0.625, 0.75, 0.625, 1.0, 0.375, 1.0, 0.125, 0.5, 0.375, 0.5, 0.375, 0.75, 0.125, 0.75, 0.625, 0.5, 0.875, 0.5, 0.875, 0.75, 0.625, 0.75])
me_cube_054.use_remesh_fix_poles = True
me_cube_054.use_remesh_preserve_attributes = False
me_cube_054.use_mirror_vertex_groups = False
me_cube_054.update()
me_cube_055 = bpy.data.meshes.new('Cube.055')
me_cube_055.from_pydata([(-1.0, -1.0, -1.0), (-1.0, -1.0, 1.0), (-1.0, 1.0, -1.0), (-1.0, 1.0, 1.0), (1.0, -1.0, -1.0), (1.0, -1.0, 1.0), (1.0, 1.0, -1.0), (1.0, 1.0, 1.0)], [], [(0, 1, 3, 2), (2, 3, 7, 6), (6, 7, 5, 4), (4, 5, 1, 0), (2, 6, 4, 0), (7, 3, 1, 5)])
_uv = me_cube_055.uv_layers.new(name='UVMap')
_uv.uv.foreach_set('vector', [0.375, 0.0, 0.625, 0.0, 0.625, 0.25, 0.375, 0.25, 0.375, 0.25, 0.625, 0.25, 0.625, 0.5, 0.375, 0.5, 0.375, 0.5, 0.625, 0.5, 0.625, 0.75, 0.375, 0.75, 0.375, 0.75, 0.625, 0.75, 0.625, 1.0, 0.375, 1.0, 0.125, 0.5, 0.375, 0.5, 0.375, 0.75, 0.125, 0.75, 0.625, 0.5, 0.875, 0.5, 0.875, 0.75, 0.625, 0.75])
me_cube_055.use_remesh_fix_poles = True
me_cube_055.use_remesh_preserve_attributes = False
me_cube_055.use_mirror_vertex_groups = False
me_cube_055.update()
me_cube_056 = bpy.data.meshes.new('Cube.056')
me_cube_056.from_pydata([(-1.0, -1.0, -1.0), (-1.0, -1.0, 1.0), (-1.0, 1.0, -1.0), (-1.0, 1.0, 1.0), (1.0, -1.0, -1.0), (1.0, -1.0, 1.0), (1.0, 1.0, -1.0), (1.0, 1.0, 1.0)], [], [(0, 1, 3, 2), (2, 3, 7, 6), (6, 7, 5, 4), (4, 5, 1, 0), (2, 6, 4, 0), (7, 3, 1, 5)])
_uv = me_cube_056.uv_layers.new(name='UVMap')
_uv.uv.foreach_set('vector', [0.375, 0.0, 0.625, 0.0, 0.625, 0.25, 0.375, 0.25, 0.375, 0.25, 0.625, 0.25, 0.625, 0.5, 0.375, 0.5, 0.375, 0.5, 0.625, 0.5, 0.625, 0.75, 0.375, 0.75, 0.375, 0.75, 0.625, 0.75, 0.625, 1.0, 0.375, 1.0, 0.125, 0.5, 0.375, 0.5, 0.375, 0.75, 0.125, 0.75, 0.625, 0.5, 0.875, 0.5, 0.875, 0.75, 0.625, 0.75])
me_cube_056.use_remesh_fix_poles = True
me_cube_056.use_remesh_preserve_attributes = False
me_cube_056.use_mirror_vertex_groups = False
me_cube_056.update()
me_cube_057 = bpy.data.meshes.new('Cube.057')
me_cube_057.from_pydata([(-1.0, -1.0, -1.0), (-1.0, -1.0, 1.0), (-1.0, 1.0, -1.0), (-1.0, 1.0, 1.0), (1.0, -1.0, -1.0), (1.0, -1.0, 1.0), (1.0, 1.0, -1.0), (1.0, 1.0, 1.0)], [], [(0, 1, 3, 2), (2, 3, 7, 6), (6, 7, 5, 4), (4, 5, 1, 0), (2, 6, 4, 0), (7, 3, 1, 5)])
_uv = me_cube_057.uv_layers.new(name='UVMap')
_uv.uv.foreach_set('vector', [0.375, 0.0, 0.625, 0.0, 0.625, 0.25, 0.375, 0.25, 0.375, 0.25, 0.625, 0.25, 0.625, 0.5, 0.375, 0.5, 0.375, 0.5, 0.625, 0.5, 0.625, 0.75, 0.375, 0.75, 0.375, 0.75, 0.625, 0.75, 0.625, 1.0, 0.375, 1.0, 0.125, 0.5, 0.375, 0.5, 0.375, 0.75, 0.125, 0.75, 0.625, 0.5, 0.875, 0.5, 0.875, 0.75, 0.625, 0.75])
me_cube_057.use_remesh_fix_poles = True
me_cube_057.use_remesh_preserve_attributes = False
me_cube_057.use_mirror_vertex_groups = False
me_cube_057.update()
me_cube_058 = bpy.data.meshes.new('Cube.058')
me_cube_058.from_pydata([(-1.0, -1.0, -1.0), (-1.0, -1.0, 1.0), (-1.0, 1.0, -1.0), (-1.0, 1.0, 1.0), (1.0, -1.0, -1.0), (1.0, -1.0, 1.0), (1.0, 1.0, -1.0), (1.0, 1.0, 1.0)], [], [(0, 1, 3, 2), (2, 3, 7, 6), (6, 7, 5, 4), (4, 5, 1, 0), (2, 6, 4, 0), (7, 3, 1, 5)])
_uv = me_cube_058.uv_layers.new(name='UVMap')
_uv.uv.foreach_set('vector', [0.375, 0.0, 0.625, 0.0, 0.625, 0.25, 0.375, 0.25, 0.375, 0.25, 0.625, 0.25, 0.625, 0.5, 0.375, 0.5, 0.375, 0.5, 0.625, 0.5, 0.625, 0.75, 0.375, 0.75, 0.375, 0.75, 0.625, 0.75, 0.625, 1.0, 0.375, 1.0, 0.125, 0.5, 0.375, 0.5, 0.375, 0.75, 0.125, 0.75, 0.625, 0.5, 0.875, 0.5, 0.875, 0.75, 0.625, 0.75])
me_cube_058.use_remesh_fix_poles = True
me_cube_058.use_remesh_preserve_attributes = False
me_cube_058.use_mirror_vertex_groups = False
me_cube_058.update()
me_cube_059 = bpy.data.meshes.new('Cube.059')
me_cube_059.from_pydata([(-1.0, -1.0, -1.0), (-1.0, -1.0, 1.0), (-1.0, 1.0, -1.0), (-1.0, 1.0, 1.0), (1.0, -1.0, -1.0), (1.0, -1.0, 1.0), (1.0, 1.0, -1.0), (1.0, 1.0, 1.0)], [], [(0, 1, 3, 2), (2, 3, 7, 6), (6, 7, 5, 4), (4, 5, 1, 0), (2, 6, 4, 0), (7, 3, 1, 5)])
_uv = me_cube_059.uv_layers.new(name='UVMap')
_uv.uv.foreach_set('vector', [0.375, 0.0, 0.625, 0.0, 0.625, 0.25, 0.375, 0.25, 0.375, 0.25, 0.625, 0.25, 0.625, 0.5, 0.375, 0.5, 0.375, 0.5, 0.625, 0.5, 0.625, 0.75, 0.375, 0.75, 0.375, 0.75, 0.625, 0.75, 0.625, 1.0, 0.375, 1.0, 0.125, 0.5, 0.375, 0.5, 0.375, 0.75, 0.125, 0.75, 0.625, 0.5, 0.875, 0.5, 0.875, 0.75, 0.625, 0.75])
me_cube_059.use_remesh_fix_poles = True
me_cube_059.use_remesh_preserve_attributes = False
me_cube_059.use_mirror_vertex_groups = False
me_cube_059.update()
me_cube_060 = bpy.data.meshes.new('Cube.060')
me_cube_060.from_pydata([(-1.0, -1.0, -1.0), (-1.0, -1.0, 1.0), (-1.0, 1.0, -1.0), (-1.0, 1.0, 1.0), (1.0, -1.0, -1.0), (1.0, -1.0, 1.0), (1.0, 1.0, -1.0), (1.0, 1.0, 1.0)], [], [(0, 1, 3, 2), (2, 3, 7, 6), (6, 7, 5, 4), (4, 5, 1, 0), (2, 6, 4, 0), (7, 3, 1, 5)])
_uv = me_cube_060.uv_layers.new(name='UVMap')
_uv.uv.foreach_set('vector', [0.375, 0.0, 0.625, 0.0, 0.625, 0.25, 0.375, 0.25, 0.375, 0.25, 0.625, 0.25, 0.625, 0.5, 0.375, 0.5, 0.375, 0.5, 0.625, 0.5, 0.625, 0.75, 0.375, 0.75, 0.375, 0.75, 0.625, 0.75, 0.625, 1.0, 0.375, 1.0, 0.125, 0.5, 0.375, 0.5, 0.375, 0.75, 0.125, 0.75, 0.625, 0.5, 0.875, 0.5, 0.875, 0.75, 0.625, 0.75])
me_cube_060.use_remesh_fix_poles = True
me_cube_060.use_remesh_preserve_attributes = False
me_cube_060.use_mirror_vertex_groups = False
me_cube_060.update()
me_cube_061 = bpy.data.meshes.new('Cube.061')
me_cube_061.from_pydata([(-1.0, -1.0, -1.0), (-1.0, -1.0, 1.0), (-1.0, 1.0, -1.0), (-1.0, 1.0, 1.0), (1.0, -1.0, -1.0), (1.0, -1.0, 1.0), (1.0, 1.0, -1.0), (1.0, 1.0, 1.0)], [], [(0, 1, 3, 2), (2, 3, 7, 6), (6, 7, 5, 4), (4, 5, 1, 0), (2, 6, 4, 0), (7, 3, 1, 5)])
_uv = me_cube_061.uv_layers.new(name='UVMap')
_uv.uv.foreach_set('vector', [0.375, 0.0, 0.625, 0.0, 0.625, 0.25, 0.375, 0.25, 0.375, 0.25, 0.625, 0.25, 0.625, 0.5, 0.375, 0.5, 0.375, 0.5, 0.625, 0.5, 0.625, 0.75, 0.375, 0.75, 0.375, 0.75, 0.625, 0.75, 0.625, 1.0, 0.375, 1.0, 0.125, 0.5, 0.375, 0.5, 0.375, 0.75, 0.125, 0.75, 0.625, 0.5, 0.875, 0.5, 0.875, 0.75, 0.625, 0.75])
me_cube_061.use_remesh_fix_poles = True
me_cube_061.use_remesh_preserve_attributes = False
me_cube_061.use_mirror_vertex_groups = False
me_cube_061.update()
me_cube_062 = bpy.data.meshes.new('Cube.062')
me_cube_062.from_pydata([(-1.0, -1.0, -1.0), (-1.0, -1.0, 1.0), (-1.0, 1.0, -1.0), (-1.0, 1.0, 1.0), (1.0, -1.0, -1.0), (1.0, -1.0, 1.0), (1.0, 1.0, -1.0), (1.0, 1.0, 1.0)], [], [(0, 1, 3, 2), (2, 3, 7, 6), (6, 7, 5, 4), (4, 5, 1, 0), (2, 6, 4, 0), (7, 3, 1, 5)])
_uv = me_cube_062.uv_layers.new(name='UVMap')
_uv.uv.foreach_set('vector', [0.375, 0.0, 0.625, 0.0, 0.625, 0.25, 0.375, 0.25, 0.375, 0.25, 0.625, 0.25, 0.625, 0.5, 0.375, 0.5, 0.375, 0.5, 0.625, 0.5, 0.625, 0.75, 0.375, 0.75, 0.375, 0.75, 0.625, 0.75, 0.625, 1.0, 0.375, 1.0, 0.125, 0.5, 0.375, 0.5, 0.375, 0.75, 0.125, 0.75, 0.625, 0.5, 0.875, 0.5, 0.875, 0.75, 0.625, 0.75])
me_cube_062.use_remesh_fix_poles = True
me_cube_062.use_remesh_preserve_attributes = False
me_cube_062.use_mirror_vertex_groups = False
me_cube_062.update()
me_cube_063 = bpy.data.meshes.new('Cube.063')
me_cube_063.from_pydata([(-1.0, -1.0, -1.0), (-1.0, -1.0, 1.0), (-1.0, 1.0, -1.0), (-1.0, 1.0, 1.0), (1.0, -1.0, -1.0), (1.0, -1.0, 1.0), (1.0, 1.0, -1.0), (1.0, 1.0, 1.0)], [], [(0, 1, 3, 2), (2, 3, 7, 6), (6, 7, 5, 4), (4, 5, 1, 0), (2, 6, 4, 0), (7, 3, 1, 5)])
_uv = me_cube_063.uv_layers.new(name='UVMap')
_uv.uv.foreach_set('vector', [0.375, 0.0, 0.625, 0.0, 0.625, 0.25, 0.375, 0.25, 0.375, 0.25, 0.625, 0.25, 0.625, 0.5, 0.375, 0.5, 0.375, 0.5, 0.625, 0.5, 0.625, 0.75, 0.375, 0.75, 0.375, 0.75, 0.625, 0.75, 0.625, 1.0, 0.375, 1.0, 0.125, 0.5, 0.375, 0.5, 0.375, 0.75, 0.125, 0.75, 0.625, 0.5, 0.875, 0.5, 0.875, 0.75, 0.625, 0.75])
me_cube_063.use_remesh_fix_poles = True
me_cube_063.use_remesh_preserve_attributes = False
me_cube_063.use_mirror_vertex_groups = False
me_cube_063.update()
me_cube_064 = bpy.data.meshes.new('Cube.064')
me_cube_064.from_pydata([(-1.0, -1.0, -1.0), (-1.0, -1.0, 1.0), (-1.0, 1.0, -1.0), (-1.0, 1.0, 1.0), (1.0, -1.0, -1.0), (1.0, -1.0, 1.0), (1.0, 1.0, -1.0), (1.0, 1.0, 1.0)], [], [(0, 1, 3, 2), (2, 3, 7, 6), (6, 7, 5, 4), (4, 5, 1, 0), (2, 6, 4, 0), (7, 3, 1, 5)])
_uv = me_cube_064.uv_layers.new(name='UVMap')
_uv.uv.foreach_set('vector', [0.375, 0.0, 0.625, 0.0, 0.625, 0.25, 0.375, 0.25, 0.375, 0.25, 0.625, 0.25, 0.625, 0.5, 0.375, 0.5, 0.375, 0.5, 0.625, 0.5, 0.625, 0.75, 0.375, 0.75, 0.375, 0.75, 0.625, 0.75, 0.625, 1.0, 0.375, 1.0, 0.125, 0.5, 0.375, 0.5, 0.375, 0.75, 0.125, 0.75, 0.625, 0.5, 0.875, 0.5, 0.875, 0.75, 0.625, 0.75])
me_cube_064.use_remesh_fix_poles = True
me_cube_064.use_remesh_preserve_attributes = False
me_cube_064.use_mirror_vertex_groups = False
me_cube_064.update()
me_cube_065 = bpy.data.meshes.new('Cube.065')
me_cube_065.from_pydata([(-1.0, -1.0, -1.0), (-1.0, -1.0, 1.0), (-1.0, 1.0, -1.0), (-1.0, 1.0, 1.0), (1.0, -1.0, -1.0), (1.0, -1.0, 1.0), (1.0, 1.0, -1.0), (1.0, 1.0, 1.0)], [], [(0, 1, 3, 2), (2, 3, 7, 6), (6, 7, 5, 4), (4, 5, 1, 0), (2, 6, 4, 0), (7, 3, 1, 5)])
_uv = me_cube_065.uv_layers.new(name='UVMap')
_uv.uv.foreach_set('vector', [0.375, 0.0, 0.625, 0.0, 0.625, 0.25, 0.375, 0.25, 0.375, 0.25, 0.625, 0.25, 0.625, 0.5, 0.375, 0.5, 0.375, 0.5, 0.625, 0.5, 0.625, 0.75, 0.375, 0.75, 0.375, 0.75, 0.625, 0.75, 0.625, 1.0, 0.375, 1.0, 0.125, 0.5, 0.375, 0.5, 0.375, 0.75, 0.125, 0.75, 0.625, 0.5, 0.875, 0.5, 0.875, 0.75, 0.625, 0.75])
me_cube_065.use_remesh_fix_poles = True
me_cube_065.use_remesh_preserve_attributes = False
me_cube_065.use_mirror_vertex_groups = False
me_cube_065.update()
me_cube_079 = bpy.data.meshes.new('Cube.079')
me_cube_079.from_pydata([(-1.0, -1.0, -1.0), (-1.0, -1.0, 1.0), (-1.0, 1.0, -1.0), (-1.0, 1.0, 1.0), (1.0, -1.0, -1.0), (1.0, -1.0, 1.0), (1.0, 1.0, -1.0), (1.0, 1.0, 1.0)], [], [(0, 1, 3, 2), (2, 3, 7, 6), (6, 7, 5, 4), (4, 5, 1, 0), (2, 6, 4, 0), (7, 3, 1, 5)])
_uv = me_cube_079.uv_layers.new(name='UVMap')
_uv.uv.foreach_set('vector', [0.375, 0.0, 0.625, 0.0, 0.625, 0.25, 0.375, 0.25, 0.375, 0.25, 0.625, 0.25, 0.625, 0.5, 0.375, 0.5, 0.375, 0.5, 0.625, 0.5, 0.625, 0.75, 0.375, 0.75, 0.375, 0.75, 0.625, 0.75, 0.625, 1.0, 0.375, 1.0, 0.125, 0.5, 0.375, 0.5, 0.375, 0.75, 0.125, 0.75, 0.625, 0.5, 0.875, 0.5, 0.875, 0.75, 0.625, 0.75])
me_cube_079.use_remesh_fix_poles = True
me_cube_079.use_remesh_preserve_attributes = False
me_cube_079.use_mirror_vertex_groups = False
me_cube_079.update()
me_plane = bpy.data.meshes.new('Plane')
me_plane.from_pydata([(-1.0, -1.0, 0.0), (1.0, -1.0, 0.0), (-1.0, 1.0, 0.0), (1.0, 1.0, 0.0)], [], [(0, 1, 3, 2)])
_uv = me_plane.uv_layers.new(name='UVMap')
_uv.uv.foreach_set('vector', [0.0, 0.0, 1.0, 0.0, 1.0, 1.0, 0.0, 1.0])
me_plane.use_remesh_fix_poles = True
me_plane.use_remesh_preserve_attributes = False
me_plane.use_mirror_vertex_groups = False
me_plane.update()
me_cube_080 = bpy.data.meshes.new('Cube.080')
me_cube_080.from_pydata([(-1.0, -1.0, -1.0), (-1.0, -1.0, 1.0), (-1.0, 1.0, -1.0), (-1.0, 1.0, 1.0), (1.0, -1.0, -1.0), (1.0, -1.0, 1.0), (1.0, 1.0, -1.0), (1.0, 1.0, 1.0)], [], [(0, 1, 3, 2), (2, 3, 7, 6), (6, 7, 5, 4), (4, 5, 1, 0), (2, 6, 4, 0), (7, 3, 1, 5)])
_uv = me_cube_080.uv_layers.new(name='UVMap')
_uv.uv.foreach_set('vector', [0.375, 0.0, 0.625, 0.0, 0.625, 0.25, 0.375, 0.25, 0.375, 0.25, 0.625, 0.25, 0.625, 0.5, 0.375, 0.5, 0.375, 0.5, 0.625, 0.5, 0.625, 0.75, 0.375, 0.75, 0.375, 0.75, 0.625, 0.75, 0.625, 1.0, 0.375, 1.0, 0.125, 0.5, 0.375, 0.5, 0.375, 0.75, 0.125, 0.75, 0.625, 0.5, 0.875, 0.5, 0.875, 0.75, 0.625, 0.75])
me_cube_080.use_remesh_fix_poles = True
me_cube_080.use_remesh_preserve_attributes = False
me_cube_080.use_mirror_vertex_groups = False
me_cube_080.update()
me_cube_066 = bpy.data.meshes.new('Cube.066')
me_cube_066.from_pydata([(-1.0, -1.0, -1.0), (-1.0, -1.0, 1.0), (-1.0, 1.0, -1.0), (-1.0, 1.0, 1.0), (1.0, -1.0, -1.0), (1.0, -1.0, 1.0), (1.0, 1.0, -1.0), (1.0, 1.0, 1.0)], [], [(0, 1, 3, 2), (2, 3, 7, 6), (6, 7, 5, 4), (4, 5, 1, 0), (2, 6, 4, 0), (7, 3, 1, 5)])
_uv = me_cube_066.uv_layers.new(name='UVMap')
_uv.uv.foreach_set('vector', [0.375, 0.0, 0.625, 0.0, 0.625, 0.25, 0.375, 0.25, 0.375, 0.25, 0.625, 0.25, 0.625, 0.5, 0.375, 0.5, 0.375, 0.5, 0.625, 0.5, 0.625, 0.75, 0.375, 0.75, 0.375, 0.75, 0.625, 0.75, 0.625, 1.0, 0.375, 1.0, 0.125, 0.5, 0.375, 0.5, 0.375, 0.75, 0.125, 0.75, 0.625, 0.5, 0.875, 0.5, 0.875, 0.75, 0.625, 0.75])
me_cube_066.use_remesh_fix_poles = True
me_cube_066.use_remesh_preserve_attributes = False
me_cube_066.use_mirror_vertex_groups = False
me_cube_066.update()
me_cube_067 = bpy.data.meshes.new('Cube.067')
me_cube_067.from_pydata([(-1.0, -1.0, -1.0), (-1.0, -1.0, 1.0), (-1.0, 1.0, -1.0), (-1.0, 1.0, 1.0), (1.0, -1.0, -1.0), (1.0, -1.0, 1.0), (1.0, 1.0, -1.0), (1.0, 1.0, 1.0)], [], [(0, 1, 3, 2), (2, 3, 7, 6), (6, 7, 5, 4), (4, 5, 1, 0), (2, 6, 4, 0), (7, 3, 1, 5)])
_uv = me_cube_067.uv_layers.new(name='UVMap')
_uv.uv.foreach_set('vector', [0.375, 0.0, 0.625, 0.0, 0.625, 0.25, 0.375, 0.25, 0.375, 0.25, 0.625, 0.25, 0.625, 0.5, 0.375, 0.5, 0.375, 0.5, 0.625, 0.5, 0.625, 0.75, 0.375, 0.75, 0.375, 0.75, 0.625, 0.75, 0.625, 1.0, 0.375, 1.0, 0.125, 0.5, 0.375, 0.5, 0.375, 0.75, 0.125, 0.75, 0.625, 0.5, 0.875, 0.5, 0.875, 0.75, 0.625, 0.75])
me_cube_067.use_remesh_fix_poles = True
me_cube_067.use_remesh_preserve_attributes = False
me_cube_067.use_mirror_vertex_groups = False
me_cube_067.update()
me_cube_068 = bpy.data.meshes.new('Cube.068')
me_cube_068.from_pydata([(-1.0, -1.0, -1.0), (-1.0, -1.0, 1.0), (-1.0, 1.0, -1.0), (-1.0, 1.0, 1.0), (1.0, -1.0, -1.0), (1.0, -1.0, 1.0), (1.0, 1.0, -1.0), (1.0, 1.0, 1.0)], [], [(0, 1, 3, 2), (2, 3, 7, 6), (6, 7, 5, 4), (4, 5, 1, 0), (2, 6, 4, 0), (7, 3, 1, 5)])
_uv = me_cube_068.uv_layers.new(name='UVMap')
_uv.uv.foreach_set('vector', [0.375, 0.0, 0.625, 0.0, 0.625, 0.25, 0.375, 0.25, 0.375, 0.25, 0.625, 0.25, 0.625, 0.5, 0.375, 0.5, 0.375, 0.5, 0.625, 0.5, 0.625, 0.75, 0.375, 0.75, 0.375, 0.75, 0.625, 0.75, 0.625, 1.0, 0.375, 1.0, 0.125, 0.5, 0.375, 0.5, 0.375, 0.75, 0.125, 0.75, 0.625, 0.5, 0.875, 0.5, 0.875, 0.75, 0.625, 0.75])
me_cube_068.use_remesh_fix_poles = True
me_cube_068.use_remesh_preserve_attributes = False
me_cube_068.use_mirror_vertex_groups = False
me_cube_068.update()
me_cube_069 = bpy.data.meshes.new('Cube.069')
me_cube_069.from_pydata([(-1.0, -1.0, -1.0), (-1.0, -1.0, 1.0), (-1.0, 1.0, -1.0), (-1.0, 1.0, 1.0), (1.0, -1.0, -1.0), (1.0, -1.0, 1.0), (1.0, 1.0, -1.0), (1.0, 1.0, 1.0)], [], [(0, 1, 3, 2), (2, 3, 7, 6), (6, 7, 5, 4), (4, 5, 1, 0), (2, 6, 4, 0), (7, 3, 1, 5)])
_uv = me_cube_069.uv_layers.new(name='UVMap')
_uv.uv.foreach_set('vector', [0.375, 0.0, 0.625, 0.0, 0.625, 0.25, 0.375, 0.25, 0.375, 0.25, 0.625, 0.25, 0.625, 0.5, 0.375, 0.5, 0.375, 0.5, 0.625, 0.5, 0.625, 0.75, 0.375, 0.75, 0.375, 0.75, 0.625, 0.75, 0.625, 1.0, 0.375, 1.0, 0.125, 0.5, 0.375, 0.5, 0.375, 0.75, 0.125, 0.75, 0.625, 0.5, 0.875, 0.5, 0.875, 0.75, 0.625, 0.75])
me_cube_069.use_remesh_fix_poles = True
me_cube_069.use_remesh_preserve_attributes = False
me_cube_069.use_mirror_vertex_groups = False
me_cube_069.update()
me_cube_070 = bpy.data.meshes.new('Cube.070')
me_cube_070.from_pydata([(-1.0, -1.0, -1.0), (-1.0, -1.0, 1.0), (-1.0, 1.0, -1.0), (-1.0, 1.0, 1.0), (1.0, -1.0, -1.0), (1.0, -1.0, 1.0), (1.0, 1.0, -1.0), (1.0, 1.0, 1.0)], [], [(0, 1, 3, 2), (2, 3, 7, 6), (6, 7, 5, 4), (4, 5, 1, 0), (2, 6, 4, 0), (7, 3, 1, 5)])
_uv = me_cube_070.uv_layers.new(name='UVMap')
_uv.uv.foreach_set('vector', [0.375, 0.0, 0.625, 0.0, 0.625, 0.25, 0.375, 0.25, 0.375, 0.25, 0.625, 0.25, 0.625, 0.5, 0.375, 0.5, 0.375, 0.5, 0.625, 0.5, 0.625, 0.75, 0.375, 0.75, 0.375, 0.75, 0.625, 0.75, 0.625, 1.0, 0.375, 1.0, 0.125, 0.5, 0.375, 0.5, 0.375, 0.75, 0.125, 0.75, 0.625, 0.5, 0.875, 0.5, 0.875, 0.75, 0.625, 0.75])
me_cube_070.use_remesh_fix_poles = True
me_cube_070.use_remesh_preserve_attributes = False
me_cube_070.use_mirror_vertex_groups = False
me_cube_070.update()
me_cube_071 = bpy.data.meshes.new('Cube.071')
me_cube_071.from_pydata([(-1.0, -1.0, -1.0), (-1.0, -1.0, 1.0), (-1.0, 1.0, -1.0), (-1.0, 1.0, 1.0), (1.0, -1.0, -1.0), (1.0, -1.0, 1.0), (1.0, 1.0, -1.0), (1.0, 1.0, 1.0)], [], [(0, 1, 3, 2), (2, 3, 7, 6), (6, 7, 5, 4), (4, 5, 1, 0), (2, 6, 4, 0), (7, 3, 1, 5)])
_uv = me_cube_071.uv_layers.new(name='UVMap')
_uv.uv.foreach_set('vector', [0.375, 0.0, 0.625, 0.0, 0.625, 0.25, 0.375, 0.25, 0.375, 0.25, 0.625, 0.25, 0.625, 0.5, 0.375, 0.5, 0.375, 0.5, 0.625, 0.5, 0.625, 0.75, 0.375, 0.75, 0.375, 0.75, 0.625, 0.75, 0.625, 1.0, 0.375, 1.0, 0.125, 0.5, 0.375, 0.5, 0.375, 0.75, 0.125, 0.75, 0.625, 0.5, 0.875, 0.5, 0.875, 0.75, 0.625, 0.75])
me_cube_071.use_remesh_fix_poles = True
me_cube_071.use_remesh_preserve_attributes = False
me_cube_071.use_mirror_vertex_groups = False
me_cube_071.update()
me_cube_072 = bpy.data.meshes.new('Cube.072')
me_cube_072.from_pydata([(-1.0, -1.0, -1.0), (-1.0, -1.0, 1.0), (-1.0, 1.0, -1.0), (-1.0, 1.0, 1.0), (1.0, -1.0, -1.0), (1.0, -1.0, 1.0), (1.0, 1.0, -1.0), (1.0, 1.0, 1.0)], [], [(0, 1, 3, 2), (2, 3, 7, 6), (6, 7, 5, 4), (4, 5, 1, 0), (2, 6, 4, 0), (7, 3, 1, 5)])
_uv = me_cube_072.uv_layers.new(name='UVMap')
_uv.uv.foreach_set('vector', [0.375, 0.0, 0.625, 0.0, 0.625, 0.25, 0.375, 0.25, 0.375, 0.25, 0.625, 0.25, 0.625, 0.5, 0.375, 0.5, 0.375, 0.5, 0.625, 0.5, 0.625, 0.75, 0.375, 0.75, 0.375, 0.75, 0.625, 0.75, 0.625, 1.0, 0.375, 1.0, 0.125, 0.5, 0.375, 0.5, 0.375, 0.75, 0.125, 0.75, 0.625, 0.5, 0.875, 0.5, 0.875, 0.75, 0.625, 0.75])
me_cube_072.use_remesh_fix_poles = True
me_cube_072.use_remesh_preserve_attributes = False
me_cube_072.use_mirror_vertex_groups = False
me_cube_072.update()
me_cube_073 = bpy.data.meshes.new('Cube.073')
me_cube_073.from_pydata([(-1.0, -1.0, -1.0), (-1.0, -1.0, 1.0), (-1.0, 1.0, -1.0), (-1.0, 1.0, 1.0), (1.0, -1.0, -1.0), (1.0, -1.0, 1.0), (1.0, 1.0, -1.0), (1.0, 1.0, 1.0)], [], [(0, 1, 3, 2), (2, 3, 7, 6), (6, 7, 5, 4), (4, 5, 1, 0), (2, 6, 4, 0), (7, 3, 1, 5)])
_uv = me_cube_073.uv_layers.new(name='UVMap')
_uv.uv.foreach_set('vector', [0.375, 0.0, 0.625, 0.0, 0.625, 0.25, 0.375, 0.25, 0.375, 0.25, 0.625, 0.25, 0.625, 0.5, 0.375, 0.5, 0.375, 0.5, 0.625, 0.5, 0.625, 0.75, 0.375, 0.75, 0.375, 0.75, 0.625, 0.75, 0.625, 1.0, 0.375, 1.0, 0.125, 0.5, 0.375, 0.5, 0.375, 0.75, 0.125, 0.75, 0.625, 0.5, 0.875, 0.5, 0.875, 0.75, 0.625, 0.75])
me_cube_073.use_remesh_fix_poles = True
me_cube_073.use_remesh_preserve_attributes = False
me_cube_073.use_mirror_vertex_groups = False
me_cube_073.update()
me_cube_074 = bpy.data.meshes.new('Cube.074')
me_cube_074.from_pydata([(-1.0, -1.0, -1.0), (-1.0, -1.0, 1.0), (-1.0, 1.0, -1.0), (-1.0, 1.0, 1.0), (1.0, -1.0, -1.0), (1.0, -1.0, 1.0), (1.0, 1.0, -1.0), (1.0, 1.0, 1.0)], [], [(0, 1, 3, 2), (2, 3, 7, 6), (6, 7, 5, 4), (4, 5, 1, 0), (2, 6, 4, 0), (7, 3, 1, 5)])
_uv = me_cube_074.uv_layers.new(name='UVMap')
_uv.uv.foreach_set('vector', [0.375, 0.0, 0.625, 0.0, 0.625, 0.25, 0.375, 0.25, 0.375, 0.25, 0.625, 0.25, 0.625, 0.5, 0.375, 0.5, 0.375, 0.5, 0.625, 0.5, 0.625, 0.75, 0.375, 0.75, 0.375, 0.75, 0.625, 0.75, 0.625, 1.0, 0.375, 1.0, 0.125, 0.5, 0.375, 0.5, 0.375, 0.75, 0.125, 0.75, 0.625, 0.5, 0.875, 0.5, 0.875, 0.75, 0.625, 0.75])
me_cube_074.use_remesh_fix_poles = True
me_cube_074.use_remesh_preserve_attributes = False
me_cube_074.use_mirror_vertex_groups = False
me_cube_074.update()
me_cube_075 = bpy.data.meshes.new('Cube.075')
me_cube_075.from_pydata([(-1.0, -1.0, -1.0), (-1.0, -1.0, 1.0), (-1.0, 1.0, -1.0), (-1.0, 1.0, 1.0), (1.0, -1.0, -1.0), (1.0, -1.0, 1.0), (1.0, 1.0, -1.0), (1.0, 1.0, 1.0)], [], [(0, 1, 3, 2), (2, 3, 7, 6), (6, 7, 5, 4), (4, 5, 1, 0), (2, 6, 4, 0), (7, 3, 1, 5)])
_uv = me_cube_075.uv_layers.new(name='UVMap')
_uv.uv.foreach_set('vector', [0.375, 0.0, 0.625, 0.0, 0.625, 0.25, 0.375, 0.25, 0.375, 0.25, 0.625, 0.25, 0.625, 0.5, 0.375, 0.5, 0.375, 0.5, 0.625, 0.5, 0.625, 0.75, 0.375, 0.75, 0.375, 0.75, 0.625, 0.75, 0.625, 1.0, 0.375, 1.0, 0.125, 0.5, 0.375, 0.5, 0.375, 0.75, 0.125, 0.75, 0.625, 0.5, 0.875, 0.5, 0.875, 0.75, 0.625, 0.75])
me_cube_075.use_remesh_fix_poles = True
me_cube_075.use_remesh_preserve_attributes = False
me_cube_075.use_mirror_vertex_groups = False
me_cube_075.update()
me_cube_076 = bpy.data.meshes.new('Cube.076')
me_cube_076.from_pydata([(-1.0, -1.0, -1.0), (-1.0, -1.0, 1.0), (-1.0, 1.0, -1.0), (-1.0, 1.0, 1.0), (1.0, -1.0, -1.0), (1.0, -1.0, 1.0), (1.0, 1.0, -1.0), (1.0, 1.0, 1.0)], [], [(0, 1, 3, 2), (2, 3, 7, 6), (6, 7, 5, 4), (4, 5, 1, 0), (2, 6, 4, 0), (7, 3, 1, 5)])
_uv = me_cube_076.uv_layers.new(name='UVMap')
_uv.uv.foreach_set('vector', [0.375, 0.0, 0.625, 0.0, 0.625, 0.25, 0.375, 0.25, 0.375, 0.25, 0.625, 0.25, 0.625, 0.5, 0.375, 0.5, 0.375, 0.5, 0.625, 0.5, 0.625, 0.75, 0.375, 0.75, 0.375, 0.75, 0.625, 0.75, 0.625, 1.0, 0.375, 1.0, 0.125, 0.5, 0.375, 0.5, 0.375, 0.75, 0.125, 0.75, 0.625, 0.5, 0.875, 0.5, 0.875, 0.75, 0.625, 0.75])
me_cube_076.use_remesh_fix_poles = True
me_cube_076.use_remesh_preserve_attributes = False
me_cube_076.use_mirror_vertex_groups = False
me_cube_076.update()
me_cube_077 = bpy.data.meshes.new('Cube.077')
me_cube_077.from_pydata([(-1.0, -1.0, -1.0), (-1.0, -1.0, 1.0), (-1.0, 1.0, -1.0), (-1.0, 1.0, 1.0), (1.0, -1.0, -1.0), (1.0, -1.0, 1.0), (1.0, 1.0, -1.0), (1.0, 1.0, 1.0)], [], [(0, 1, 3, 2), (2, 3, 7, 6), (6, 7, 5, 4), (4, 5, 1, 0), (2, 6, 4, 0), (7, 3, 1, 5)])
_uv = me_cube_077.uv_layers.new(name='UVMap')
_uv.uv.foreach_set('vector', [0.375, 0.0, 0.625, 0.0, 0.625, 0.25, 0.375, 0.25, 0.375, 0.25, 0.625, 0.25, 0.625, 0.5, 0.375, 0.5, 0.375, 0.5, 0.625, 0.5, 0.625, 0.75, 0.375, 0.75, 0.375, 0.75, 0.625, 0.75, 0.625, 1.0, 0.375, 1.0, 0.125, 0.5, 0.375, 0.5, 0.375, 0.75, 0.125, 0.75, 0.625, 0.5, 0.875, 0.5, 0.875, 0.75, 0.625, 0.75])
me_cube_077.use_remesh_fix_poles = True
me_cube_077.use_remesh_preserve_attributes = False
me_cube_077.use_mirror_vertex_groups = False
me_cube_077.update()
me_cube_078 = bpy.data.meshes.new('Cube.078')
me_cube_078.from_pydata([(-1.0, -1.0, -1.0), (-1.0, -1.0, 1.0), (-1.0, 1.0, -1.0), (-1.0, 1.0, 1.0), (1.0, -1.0, -1.0), (1.0, -1.0, 1.0), (1.0, 1.0, -1.0), (1.0, 1.0, 1.0)], [], [(0, 1, 3, 2), (2, 3, 7, 6), (6, 7, 5, 4), (4, 5, 1, 0), (2, 6, 4, 0), (7, 3, 1, 5)])
_uv = me_cube_078.uv_layers.new(name='UVMap')
_uv.uv.foreach_set('vector', [0.375, 0.0, 0.625, 0.0, 0.625, 0.25, 0.375, 0.25, 0.375, 0.25, 0.625, 0.25, 0.625, 0.5, 0.375, 0.5, 0.375, 0.5, 0.625, 0.5, 0.625, 0.75, 0.375, 0.75, 0.375, 0.75, 0.625, 0.75, 0.625, 1.0, 0.375, 1.0, 0.125, 0.5, 0.375, 0.5, 0.375, 0.75, 0.125, 0.75, 0.625, 0.5, 0.875, 0.5, 0.875, 0.75, 0.625, 0.75])
me_cube_078.use_remesh_fix_poles = True
me_cube_078.use_remesh_preserve_attributes = False
me_cube_078.use_mirror_vertex_groups = False
me_cube_078.update()

# ---- objects
ob_light = bpy.data.objects.new('Light', light_light)
ob_camera = bpy.data.objects.new('Camera', cam_camera)
ob_cube_001 = bpy.data.objects.new('Cube.001', me_cube_002)
ob_cube_002 = bpy.data.objects.new('Cube.002', me_cube_003)
ob_cube_003 = bpy.data.objects.new('Cube.003', me_cube_004)
ob_cube_004 = bpy.data.objects.new('Cube.004', me_cube_005)
ob_cube_005 = bpy.data.objects.new('Cube.005', me_cube_006)
ob_cube_006 = bpy.data.objects.new('Cube.006', me_cube_007)
ob_cube_007 = bpy.data.objects.new('Cube.007', me_cube_008)
ob_cube_008 = bpy.data.objects.new('Cube.008', me_cube_009)
ob_cube_009 = bpy.data.objects.new('Cube.009', me_cube_010)
ob_cube_010 = bpy.data.objects.new('Cube.010', me_cube_011)
ob_cube_011 = bpy.data.objects.new('Cube.011', me_cube_012)
ob_cube_012 = bpy.data.objects.new('Cube.012', me_cube_013)
ob_cube = bpy.data.objects.new('Cube', me_cube_001)
ob_cube_013 = bpy.data.objects.new('Cube.013', me_cube_014)
ob_cube_014 = bpy.data.objects.new('Cube.014', me_cube_015)
ob_cube_015 = bpy.data.objects.new('Cube.015', me_cube_016)
ob_cube_016 = bpy.data.objects.new('Cube.016', me_cube_017)
ob_cube_017 = bpy.data.objects.new('Cube.017', me_cube_018)
ob_cube_018 = bpy.data.objects.new('Cube.018', me_cube_019)
ob_cube_019 = bpy.data.objects.new('Cube.019', me_cube_020)
ob_cube_020 = bpy.data.objects.new('Cube.020', me_cube_021)
ob_cube_021 = bpy.data.objects.new('Cube.021', me_cube_022)
ob_cube_022 = bpy.data.objects.new('Cube.022', me_cube_023)
ob_cube_023 = bpy.data.objects.new('Cube.023', me_cube_024)
ob_cube_024 = bpy.data.objects.new('Cube.024', me_cube_025)
ob_cube_025 = bpy.data.objects.new('Cube.025', me_cube_026)
ob_cube_026 = bpy.data.objects.new('Cube.026', me_cube_027)
ob_cube_027 = bpy.data.objects.new('Cube.027', me_cube_028)
ob_cube_028 = bpy.data.objects.new('Cube.028', me_cube_029)
ob_cube_029 = bpy.data.objects.new('Cube.029', me_cube_030)
ob_cube_030 = bpy.data.objects.new('Cube.030', me_cube_031)
ob_cube_031 = bpy.data.objects.new('Cube.031', me_cube_032)
ob_cube_032 = bpy.data.objects.new('Cube.032', me_cube_033)
ob_cube_033 = bpy.data.objects.new('Cube.033', me_cube_034)
ob_cube_034 = bpy.data.objects.new('Cube.034', me_cube_035)
ob_cube_035 = bpy.data.objects.new('Cube.035', me_cube_036)
ob_cube_036 = bpy.data.objects.new('Cube.036', me_cube_037)
ob_cube_037 = bpy.data.objects.new('Cube.037', me_cube_038)
ob_cube_038 = bpy.data.objects.new('Cube.038', me_cube_039)
ob_cube_052 = bpy.data.objects.new('Cube.052', me_cube_053)
ob_cube_053 = bpy.data.objects.new('Cube.053', me_cube_054)
ob_cube_054 = bpy.data.objects.new('Cube.054', me_cube_055)
ob_cube_055 = bpy.data.objects.new('Cube.055', me_cube_056)
ob_cube_056 = bpy.data.objects.new('Cube.056', me_cube_057)
ob_cube_057 = bpy.data.objects.new('Cube.057', me_cube_058)
ob_cube_058 = bpy.data.objects.new('Cube.058', me_cube_059)
ob_cube_059 = bpy.data.objects.new('Cube.059', me_cube_060)
ob_cube_060 = bpy.data.objects.new('Cube.060', me_cube_061)
ob_cube_061 = bpy.data.objects.new('Cube.061', me_cube_062)
ob_cube_062 = bpy.data.objects.new('Cube.062', me_cube_063)
ob_cube_063 = bpy.data.objects.new('Cube.063', me_cube_064)
ob_cube_064 = bpy.data.objects.new('Cube.064', me_cube_065)
ob_cube_078 = bpy.data.objects.new('Cube.078', me_cube_079)
ob_plane = bpy.data.objects.new('Plane', me_plane)
ob_cube_079 = bpy.data.objects.new('Cube.079', me_cube_080)
ob_cube_065 = bpy.data.objects.new('Cube.065', me_cube_066)
ob_cube_066 = bpy.data.objects.new('Cube.066', me_cube_067)
ob_cube_067 = bpy.data.objects.new('Cube.067', me_cube_068)
ob_cube_068 = bpy.data.objects.new('Cube.068', me_cube_069)
ob_cube_069 = bpy.data.objects.new('Cube.069', me_cube_070)
ob_cube_070 = bpy.data.objects.new('Cube.070', me_cube_071)
ob_cube_071 = bpy.data.objects.new('Cube.071', me_cube_072)
ob_cube_072 = bpy.data.objects.new('Cube.072', me_cube_073)
ob_cube_073 = bpy.data.objects.new('Cube.073', me_cube_074)
ob_cube_074 = bpy.data.objects.new('Cube.074', me_cube_075)
ob_cube_075 = bpy.data.objects.new('Cube.075', me_cube_076)
ob_cube_076 = bpy.data.objects.new('Cube.076', me_cube_077)
ob_cube_077 = bpy.data.objects.new('Cube.077', me_cube_078)

# ---- transforms, parenting, visibility, modifiers, constraints
ob_light.location = (18.08, 1.187, 9.421)
ob_light.rotation_euler = (0.6503, 0.05522, 1.866)
ob_light.lock_rotations_4d = False
ob_light.empty_display_type = 'ARROWS'
ob_light.color = (0.0, 0.0, 0.0, 0.0)
ob_light.lineart.crease_threshold = 0.0
ob_camera.location = (16.3, -8.068, 3.986)
ob_camera.rotation_euler = (1.109, 0.0, 0.8149)
ob_camera.lock_rotations_4d = False
ob_camera.empty_display_type = 'ARROWS'
ob_camera.color = (0.0, 0.0, 0.0, 0.0)
ob_camera.display_type = 'WIRE'
ob_camera.lineart.crease_threshold = 0.0
ob_cube_001.location = (2.749, -4.777, 0.5897)
ob_cube_001.rotation_euler = (0.0, -0.0, 0.5022)
ob_cube_001.scale = (1.51, -0.7216, 0.5442)
ob_cube_001.lineart.crease_threshold = 0.0
ob_cube_002.location = (4.51, -2.959, 0.6309)
ob_cube_002.rotation_euler = (-0.0007198, -0.002104, 0.9986)
ob_cube_002.scale = (1.51, -0.7216, 0.5442)
ob_cube_002.lineart.crease_threshold = 0.0
ob_cube_003.location = (5.387, -0.5319, 0.4959)
ob_cube_003.rotation_euler = (0.00946, -0.01104, 7.753)
ob_cube_003.scale = (1.51, -0.7216, 0.5442)
ob_cube_003.lineart.crease_threshold = 0.0
ob_cube_004.location = (-5.0, 1.751, 0.575)
ob_cube_004.rotation_euler = (-0.00294, -0.00575, -1.954)
ob_cube_004.scale = (1.51, -0.7216, 0.5442)
ob_cube_004.lineart.crease_threshold = 0.0
ob_cube_005.location = (-5.285, -0.8497, 0.5826)
ob_cube_005.rotation_euler = (0.0, -0.0, -4.559)
ob_cube_005.scale = (1.51, -0.7216, 0.5442)
ob_cube_005.lineart.crease_threshold = 0.0
ob_cube_006.location = (-4.335, -3.217, 0.5885)
ob_cube_006.rotation_euler = (0.0, -0.0, -0.9928)
ob_cube_006.scale = (1.51, -0.7216, 0.5442)
ob_cube_006.lineart.crease_threshold = 0.0
ob_cube_007.location = (-2.511, -4.84, 0.5926)
ob_cube_007.rotation_euler = (-0.005502, 0.002475, -0.4176)
ob_cube_007.scale = (1.51, -0.7216, 0.5442)
ob_cube_007.lineart.crease_threshold = 0.0
ob_cube_008.location = (5.108, 2.042, 0.6394)
ob_cube_008.rotation_euler = (-0.004067, -0.03943, 1.9)
ob_cube_008.scale = (1.51, -0.7216, 0.5442)
ob_cube_008.lineart.crease_threshold = 0.0
ob_cube_009.location = (3.695, 4.16, 0.7403)
ob_cube_009.rotation_euler = (-0.02092, -0.003876, 2.437)
ob_cube_009.scale = (1.51, -0.7216, 0.5442)
ob_cube_009.lineart.crease_threshold = 0.0
ob_cube_010.location = (-3.47, 3.946, 0.575)
ob_cube_010.rotation_euler = (-0.00294, -0.00575, -2.388)
ob_cube_010.scale = (1.51, -0.7216, 0.5442)
ob_cube_010.lineart.crease_threshold = 0.0
ob_cube_011.location = (-1.198, 5.273, 0.575)
ob_cube_011.rotation_euler = (-0.00294, -0.00575, -2.902)
ob_cube_011.scale = (1.51, -0.7216, 0.5442)
ob_cube_011.lineart.crease_threshold = 0.0
ob_cube_012.location = (1.436, 5.333, 0.575)
ob_cube_012.rotation_euler = (-0.00294, -0.00575, -3.385)
ob_cube_012.scale = (1.51, -0.7216, 0.5442)
ob_cube_012.lineart.crease_threshold = 0.0
ob_cube.location = (0.2027, -5.409, 0.5897)
ob_cube.rotation_euler = (0.0, -0.0, 0.01102)
ob_cube.scale = (1.51, -0.7216, 0.5442)
ob_cube.lineart.crease_threshold = 0.0
ob_cube_013.location = (-4.984, -1.564, 1.693)
ob_cube_013.rotation_euler = (0.0, -0.0, -1.315)
ob_cube_013.scale = (1.51, -0.7216, 0.5442)
ob_cube_013.lineart.crease_threshold = 0.0
ob_cube_014.location = (-3.65, -3.716, 1.735)
ob_cube_014.rotation_euler = (-0.0007198, -0.002104, -0.8187)
ob_cube_014.scale = (1.51, -0.7216, 0.5442)
ob_cube_014.lineart.crease_threshold = 0.0
ob_cube_015.location = (-1.511, -5.158, 1.6)
ob_cube_015.rotation_euler = (0.00946, -0.01104, 5.936)
ob_cube_015.scale = (1.51, -0.7216, 0.5442)
ob_cube_015.lineart.crease_threshold = 0.0
ob_cube_016.location = (3.237, 4.358, 1.679)
ob_cube_016.rotation_euler = (-0.00294, -0.00575, -3.771)
ob_cube_016.scale = (1.51, -0.7216, 0.5442)
ob_cube_016.lineart.crease_threshold = 0.0
ob_cube_017.location = (0.7848, 5.268, 1.686)
ob_cube_017.rotation_euler = (0.0, -0.0, -6.377)
ob_cube_017.scale = (1.51, -0.7216, 0.5442)
ob_cube_017.lineart.crease_threshold = 0.0
ob_cube_018.location = (-1.743, 4.925, 1.692)
ob_cube_018.rotation_euler = (0.0, -0.0, -2.81)
ob_cube_018.scale = (1.51, -0.7216, 0.5442)
ob_cube_018.lineart.crease_threshold = 0.0
ob_cube_019.location = (-3.762, 3.552, 1.696)
ob_cube_019.rotation_euler = (-0.005502, 0.002475, -2.235)
ob_cube_019.scale = (1.51, -0.7216, 0.5442)
ob_cube_019.lineart.crease_threshold = 0.0
ob_cube_020.location = (1.054, -5.516, 1.743)
ob_cube_020.rotation_euler = (-0.004067, -0.03943, 0.08296)
ob_cube_020.scale = (1.51, -0.7216, 0.5442)
ob_cube_020.lineart.crease_threshold = 0.0
ob_cube_021.location = (3.453, -4.663, 1.844)
ob_cube_021.rotation_euler = (-0.02092, -0.003876, 0.6198)
ob_cube_021.scale = (1.51, -0.7216, 0.5442)
ob_cube_021.lineart.crease_threshold = 0.0
ob_cube_022.location = (4.993, 2.338, 1.679)
ob_cube_022.rotation_euler = (-0.00294, -0.00575, -4.206)
ob_cube_022.scale = (1.51, -0.7216, 0.5442)
ob_cube_022.lineart.crease_threshold = 0.0
ob_cube_023.location = (5.725, -0.189, 1.679)
ob_cube_023.rotation_euler = (-0.00294, -0.00575, -4.719)
ob_cube_023.scale = (1.51, -0.7216, 0.5442)
ob_cube_023.lineart.crease_threshold = 0.0
ob_cube_024.location = (5.141, -2.758, 1.679)
ob_cube_024.rotation_euler = (-0.00294, -0.00575, -5.202)
ob_cube_024.scale = (1.51, -0.7216, 0.5442)
ob_cube_024.lineart.crease_threshold = 0.0
ob_cube_025.location = (-4.976, 1.059, 1.693)
ob_cube_025.rotation_euler = (0.0, -0.0, -1.806)
ob_cube_025.scale = (1.51, -0.7216, 0.5442)
ob_cube_025.lineart.crease_threshold = 0.0
ob_cube_026.location = (-0.2095, -5.455, 2.808)
ob_cube_026.rotation_euler = (0.0, -0.0, -0.0613)
ob_cube_026.scale = (1.51, -0.7216, 0.5442)
ob_cube_026.lineart.crease_threshold = 0.0
ob_cube_027.location = (2.251, -4.858, 2.85)
ob_cube_027.rotation_euler = (-0.0007198, -0.002104, 0.4351)
ob_cube_027.scale = (1.51, -0.7216, 0.5442)
ob_cube_027.lineart.crease_threshold = 0.0
ob_cube_028.location = (4.289, -3.275, 2.715)
ob_cube_028.rotation_euler = (0.00946, -0.01104, 7.19)
ob_cube_028.scale = (1.51, -0.7216, 0.5442)
ob_cube_028.lineart.crease_threshold = 0.0
ob_cube_029.location = (-3.273, 4.203, 2.794)
ob_cube_029.rotation_euler = (-0.00294, -0.00575, -2.517)
ob_cube_029.scale = (1.51, -0.7216, 0.5442)
ob_cube_029.lineart.crease_threshold = 0.0
ob_cube_030.location = (-4.903, 2.156, 2.801)
ob_cube_030.rotation_euler = (0.0, -0.0, -5.123)
ob_cube_030.scale = (1.51, -0.7216, 0.5442)
ob_cube_030.lineart.crease_threshold = 0.0
ob_cube_031.location = (-5.365, -0.3522, 2.807)
ob_cube_031.rotation_euler = (0.0, -0.0, -1.556)
ob_cube_031.scale = (1.51, -0.7216, 0.5442)
ob_cube_031.lineart.crease_threshold = 0.0
ob_cube_032.location = (-4.69, -2.699, 2.811)
ob_cube_032.rotation_euler = (-0.005502, 0.002475, -0.9811)
ob_cube_032.scale = (1.51, -0.7216, 0.5442)
ob_cube_032.lineart.crease_threshold = 0.0
ob_cube_033.location = (5.428, -0.9499, 2.858)
ob_cube_033.rotation_euler = (-0.004067, -0.03943, 1.337)
ob_cube_033.scale = (1.51, -0.7216, 0.5442)
ob_cube_033.lineart.crease_threshold = 0.0
ob_cube_034.location = (5.365, 1.596, 2.959)
ob_cube_034.rotation_euler = (-0.02092, -0.003876, 1.874)
ob_cube_034.scale = (1.51, -0.7216, 0.5442)
ob_cube_034.lineart.crease_threshold = 0.0
ob_cube_035.location = (-0.8075, 5.241, 2.794)
ob_cube_035.rotation_euler = (-0.00294, -0.00575, -2.952)
ob_cube_035.scale = (1.51, -0.7216, 0.5442)
ob_cube_035.lineart.crease_threshold = 0.0
ob_cube_036.location = (1.822, 5.15, 2.794)
ob_cube_036.rotation_euler = (-0.00294, -0.00575, -3.465)
ob_cube_036.scale = (1.51, -0.7216, 0.5442)
ob_cube_036.lineart.crease_threshold = 0.0
ob_cube_037.location = (4.082, 3.793, 2.794)
ob_cube_037.rotation_euler = (-0.00294, -0.00575, -3.948)
ob_cube_037.scale = (1.51, -0.7216, 0.5442)
ob_cube_037.lineart.crease_threshold = 0.0
ob_cube_038.location = (-2.699, -4.629, 2.808)
ob_cube_038.rotation_euler = (0.0, -0.0, -0.5525)
ob_cube_038.scale = (1.51, -0.7216, 0.5442)
ob_cube_038.lineart.crease_threshold = 0.0
ob_cube_052.location = (1.279, -5.335, 3.983)
ob_cube_052.rotation_euler = (0.0, -0.0, 0.2132)
ob_cube_052.scale = (1.51, -0.7216, 0.5442)
ob_cube_052.lineart.crease_threshold = 0.0
ob_cube_053.location = (3.486, -4.093, 4.024)
ob_cube_053.rotation_euler = (-0.0007198, -0.002104, 0.7096)
ob_cube_053.scale = (1.51, -0.7216, 0.5442)
ob_cube_053.lineart.crease_threshold = 0.0
ob_cube_054.location = (5.018, -2.017, 3.889)
ob_cube_054.rotation_euler = (0.00946, -0.01104, 7.464)
ob_cube_054.scale = (1.51, -0.7216, 0.5442)
ob_cube_054.lineart.crease_threshold = 0.0
ob_cube_055.location = (-4.288, 3.131, 3.969)
ob_cube_055.rotation_euler = (-0.00294, -0.00575, -2.243)
ob_cube_055.scale = (1.51, -0.7216, 0.5442)
ob_cube_055.lineart.crease_threshold = 0.0
ob_cube_056.location = (-5.302, 0.7196, 3.976)
ob_cube_056.rotation_euler = (0.0, -0.0, -4.848)
ob_cube_056.scale = (1.51, -0.7216, 0.5442)
ob_cube_056.lineart.crease_threshold = 0.0
ob_cube_057.location = (-5.066, -1.82, 3.982)
ob_cube_057.rotation_euler = (0.0, -0.0, -1.282)
ob_cube_057.scale = (1.51, -0.7216, 0.5442)
ob_cube_057.lineart.crease_threshold = 0.0
ob_cube_058.location = (-3.781, -3.896, 3.986)
ob_cube_058.rotation_euler = (-0.005502, 0.002475, -0.7066)
ob_cube_058.scale = (1.51, -0.7216, 0.5442)
ob_cube_058.lineart.crease_threshold = 0.0
ob_cube_059.location = (5.484, 0.5298, 4.033)
ob_cube_059.rotation_euler = (-0.004067, -0.03943, 1.611)
ob_cube_059.scale = (1.51, -0.7216, 0.5442)
ob_cube_059.lineart.crease_threshold = 0.0
ob_cube_060.location = (4.734, 2.963, 4.134)
ob_cube_060.rotation_euler = (-0.02092, -0.003876, 2.148)
ob_cube_060.scale = (1.51, -0.7216, 0.5442)
ob_cube_060.lineart.crease_threshold = 0.0
ob_cube_061.location = (-2.196, 4.799, 3.969)
ob_cube_061.rotation_euler = (-0.00294, -0.00575, -2.677)
ob_cube_061.scale = (1.51, -0.7216, 0.5442)
ob_cube_061.lineart.crease_threshold = 0.0
ob_cube_062.location = (0.3605, 5.424, 3.969)
ob_cube_062.rotation_euler = (-0.00294, -0.00575, -3.191)
ob_cube_062.scale = (1.51, -0.7216, 0.5442)
ob_cube_062.lineart.crease_threshold = 0.0
ob_cube_063.location = (2.903, 4.731, 3.969)
ob_cube_063.rotation_euler = (-0.00294, -0.00575, -3.674)
ob_cube_063.scale = (1.51, -0.7216, 0.5442)
ob_cube_063.lineart.crease_threshold = 0.0
ob_cube_064.location = (-1.342, -5.215, 3.983)
ob_cube_064.rotation_euler = (0.0, -0.0, -0.278)
ob_cube_064.scale = (1.51, -0.7216, 0.5442)
ob_cube_064.lineart.crease_threshold = 0.0
ob_cube_078.location = (-8.314, 0.225, 10.71)
ob_cube_078.scale = (1.0, 1.0, 10.46)
ob_cube_078.lineart.crease_threshold = 0.0
ob_plane.location = (24.54, -14.47, 0.2142)
ob_plane.scale = (-105.0, -105.0, -105.0)
ob_plane.lineart.crease_threshold = 0.0
ob_cube_079.location = (8.645, 0.225, 10.71)
ob_cube_079.scale = (1.0, 1.0, 10.46)
ob_cube_079.lineart.crease_threshold = 0.0
ob_cube_065.location = (2.652, -4.83, 5.106)
ob_cube_065.rotation_euler = (0.0, -0.0, 0.482)
ob_cube_065.scale = (1.51, -0.7216, 0.5442)
ob_cube_065.lineart.crease_threshold = 0.0
ob_cube_066.location = (4.45, -3.047, 5.147)
ob_cube_066.rotation_euler = (-0.0007198, -0.002104, 0.9785)
ob_cube_066.scale = (1.51, -0.7216, 0.5442)
ob_cube_066.lineart.crease_threshold = 0.0
ob_cube_067.location = (5.375, -0.6383, 5.012)
ob_cube_067.rotation_euler = (0.00946, -0.01104, 7.733)
ob_cube_067.scale = (1.51, -0.7216, 0.5442)
ob_cube_067.lineart.crease_threshold = 0.0
ob_cube_068.location = (-4.964, 1.853, 5.091)
ob_cube_068.rotation_euler = (-0.00294, -0.00575, -1.974)
ob_cube_068.scale = (1.51, -0.7216, 0.5442)
ob_cube_068.lineart.crease_threshold = 0.0
ob_cube_069.location = (-5.3, -0.7411, 5.099)
ob_cube_069.rotation_euler = (0.0, -0.0, -4.58)
ob_cube_069.scale = (1.51, -0.7216, 0.5442)
ob_cube_069.lineart.crease_threshold = 0.0
ob_cube_070.location = (-4.399, -3.127, 5.105)
ob_cube_070.rotation_euler = (0.0, -0.0, -1.013)
ob_cube_070.scale = (1.51, -0.7216, 0.5442)
ob_cube_070.lineart.crease_threshold = 0.0
ob_cube_071.location = (-2.608, -4.787, 5.109)
ob_cube_071.rotation_euler = (-0.005502, 0.002475, -0.4377)
ob_cube_071.scale = (1.51, -0.7216, 0.5442)
ob_cube_071.lineart.crease_threshold = 0.0
ob_cube_072.location = (5.148, 1.941, 5.156)
ob_cube_072.rotation_euler = (-0.004067, -0.03943, 1.88)
ob_cube_072.scale = (1.51, -0.7216, 0.5442)
ob_cube_072.lineart.crease_threshold = 0.0
ob_cube_073.location = (3.778, 4.087, 5.257)
ob_cube_073.rotation_euler = (-0.02092, -0.003876, 2.417)
ob_cube_073.scale = (1.51, -0.7216, 0.5442)
ob_cube_073.lineart.crease_threshold = 0.0
ob_cube_074.location = (-3.39, 4.017, 5.091)
ob_cube_074.rotation_euler = (-0.00294, -0.00575, -2.408)
ob_cube_074.scale = (1.51, -0.7216, 0.5442)
ob_cube_074.lineart.crease_threshold = 0.0
ob_cube_075.location = (-1.091, 5.298, 5.091)
ob_cube_075.rotation_euler = (-0.00294, -0.00575, -2.922)
ob_cube_075.scale = (1.51, -0.7216, 0.5442)
ob_cube_075.lineart.crease_threshold = 0.0
ob_cube_076.location = (1.544, 5.305, 5.091)
ob_cube_076.rotation_euler = (-0.00294, -0.00575, -3.405)
ob_cube_076.scale = (1.51, -0.7216, 0.5442)
ob_cube_076.lineart.crease_threshold = 0.0
ob_cube_077.location = (0.09383, -5.41, 5.106)
ob_cube_077.rotation_euler = (0.0, -0.0, -0.009121)
ob_cube_077.scale = (1.51, -0.7216, 0.5442)
ob_cube_077.lineart.crease_threshold = 0.0

# ---- collection membership
col_collection.objects.link(ob_light)
col_collection.objects.link(ob_camera)
col_ring.objects.link(ob_cube_001)
col_ring.objects.link(ob_cube_002)
col_ring.objects.link(ob_cube_003)
col_ring.objects.link(ob_cube_004)
col_ring.objects.link(ob_cube_005)
col_ring.objects.link(ob_cube_006)
col_ring.objects.link(ob_cube_007)
col_ring.objects.link(ob_cube_008)
col_ring.objects.link(ob_cube_009)
col_ring.objects.link(ob_cube_010)
col_ring.objects.link(ob_cube_011)
col_ring.objects.link(ob_cube_012)
col_ring.objects.link(ob_cube)
col_ring_001.objects.link(ob_cube_013)
col_ring_001.objects.link(ob_cube_014)
col_ring_001.objects.link(ob_cube_015)
col_ring_001.objects.link(ob_cube_016)
col_ring_001.objects.link(ob_cube_017)
col_ring_001.objects.link(ob_cube_018)
col_ring_001.objects.link(ob_cube_019)
col_ring_001.objects.link(ob_cube_020)
col_ring_001.objects.link(ob_cube_021)
col_ring_001.objects.link(ob_cube_022)
col_ring_001.objects.link(ob_cube_023)
col_ring_001.objects.link(ob_cube_024)
col_ring_001.objects.link(ob_cube_025)
col_ring_002.objects.link(ob_cube_026)
col_ring_002.objects.link(ob_cube_027)
col_ring_002.objects.link(ob_cube_028)
col_ring_002.objects.link(ob_cube_029)
col_ring_002.objects.link(ob_cube_030)
col_ring_002.objects.link(ob_cube_031)
col_ring_002.objects.link(ob_cube_032)
col_ring_002.objects.link(ob_cube_033)
col_ring_002.objects.link(ob_cube_034)
col_ring_002.objects.link(ob_cube_035)
col_ring_002.objects.link(ob_cube_036)
col_ring_002.objects.link(ob_cube_037)
col_ring_002.objects.link(ob_cube_038)
col_ring_004.objects.link(ob_cube_052)
col_ring_004.objects.link(ob_cube_053)
col_ring_004.objects.link(ob_cube_054)
col_ring_004.objects.link(ob_cube_055)
col_ring_004.objects.link(ob_cube_056)
col_ring_004.objects.link(ob_cube_057)
col_ring_004.objects.link(ob_cube_058)
col_ring_004.objects.link(ob_cube_059)
col_ring_004.objects.link(ob_cube_060)
col_ring_004.objects.link(ob_cube_061)
col_ring_004.objects.link(ob_cube_062)
col_ring_004.objects.link(ob_cube_063)
col_ring_004.objects.link(ob_cube_064)
col_ring_004.objects.link(ob_cube_078)
col_ring_004.objects.link(ob_plane)
col_ring_004.objects.link(ob_cube_079)
col_ring_005.objects.link(ob_cube_065)
col_ring_005.objects.link(ob_cube_066)
col_ring_005.objects.link(ob_cube_067)
col_ring_005.objects.link(ob_cube_068)
col_ring_005.objects.link(ob_cube_069)
col_ring_005.objects.link(ob_cube_070)
col_ring_005.objects.link(ob_cube_071)
col_ring_005.objects.link(ob_cube_072)
col_ring_005.objects.link(ob_cube_073)
col_ring_005.objects.link(ob_cube_074)
col_ring_005.objects.link(ob_cube_075)
col_ring_005.objects.link(ob_cube_076)
col_ring_005.objects.link(ob_cube_077)

# ---- scene / render settings (as saved in the file)
scene.camera = ob_camera
scene.frame_start = 1; scene.frame_end = 250; scene.frame_set(1)
scene.render.engine = 'BLENDER_EEVEE_NEXT'
scene.cycles.use_denoising = False
scene.cycles.samples = 128
scene.cycles.sampling_pattern = 'TABULATED_SOBOL'
scene.cycles.use_adaptive_sampling = False
scene.cycles.use_light_tree = False
scene.view_settings.view_transform = 'Filmic'
bpy.context.view_layer.update()
